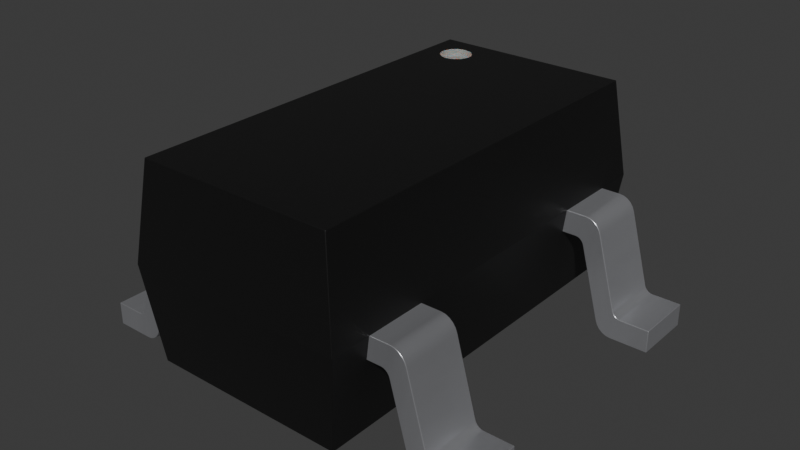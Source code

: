 # Source: SOT-23-5L.blend  (saved by Blender 4.4.30; exported with 4.5.12 LTS)
import bpy
from mathutils import Matrix  # noqa: F401  (used for matrix-valued properties, if any)

bpy.ops.wm.read_factory_settings(use_empty=True)
scene = bpy.context.scene
scene.name = 'Scene'

# ---- collections
col_sot_23_5l = bpy.data.collections.new('SOT-23-5L'); scene.collection.children.link(col_sot_23_5l)

# ---- materials (node trees are filled in below, after node groups)
mat_plastic_chip = bpy.data.materials.new('plastic_chip')
mat_plastic_chip.use_transparent_shadow = False
mat_plastic_chip.preview_render_type = 'CUBE'
mat_metal_pins = bpy.data.materials.new('metal_pins')
mat_metal_pins.use_transparent_shadow = False
mat_metal_pins.preview_render_type = 'CUBE'
mat_white_markings = bpy.data.materials.new('white_markings')
mat_white_markings.use_transparent_shadow = False
mat_white_markings.preview_render_type = 'FLAT'

# ---- material node trees
mat_plastic_chip.use_nodes = True; mat_plastic_chip.node_tree.nodes.clear()
_N = mat_plastic_chip.node_tree.nodes; _L = mat_plastic_chip.node_tree.links
n0 = _N.new('ShaderNodeBsdfPrincipled'); n0.name = 'Principled BSDF'; n0.location = (10, 300)
n0.distribution = 'GGX'
n0.subsurface_method = 'BURLEY'
n0.inputs[0].default_value = (0.009312, 0.009312, 0.009312, 1.0)
n0.inputs[1].default_value = 0.1372
n0.inputs[2].default_value = 0.3706
n0.inputs[3].default_value = 1.45
n0.inputs[27].default_value = (0.0, 0.0, 0.0, 1.0)
n0.inputs[28].default_value = 1.0
n1 = _N.new('ShaderNodeOutputMaterial'); n1.name = 'Material Output'; n1.location = (300, 300)
n2 = _N.new('ShaderNodeTexNoise'); n2.name = 'Noise Texture'; n2.location = (-893, 54)
n2.inputs[2].default_value = 200.0
n2.inputs[3].default_value = 3.6
n2.inputs[4].default_value = 0.8375
n3 = _N.new('ShaderNodeBump'); n3.name = 'Bump'; n3.location = (-604, -53)
n3.inputs[0].default_value = 0.08
n3.inputs[1].default_value = 1.0
_L.new(n0.outputs[0], n1.inputs[0])
_L.new(n2.outputs[0], n3.inputs[3])
_L.new(n3.outputs[0], n0.inputs[5])
n1.is_active_output = True
mat_metal_pins.use_nodes = True; mat_metal_pins.node_tree.nodes.clear()
_N = mat_metal_pins.node_tree.nodes; _L = mat_metal_pins.node_tree.links
n0 = _N.new('ShaderNodeMapping'); n0.name = 'Mapping'; n0.location = (-1447, -91)
n0.inputs[3].default_value = (4.8, 1.2, 1.1)
n1 = _N.new('ShaderNodeBsdfPrincipled'); n1.name = 'Principled BSDF'; n1.location = (-560, 254)
n1.distribution = 'GGX'
n1.subsurface_method = 'BURLEY'
n1.inputs[1].default_value = 0.7818
n1.inputs[2].default_value = 0.2886
n1.inputs[3].default_value = 1.45
n1.inputs[13].default_value = 0.0
n1.inputs[27].default_value = (0.0, 0.0, 0.0, 1.0)
n1.inputs[28].default_value = 1.0
n2 = _N.new('ShaderNodeOutputMaterial'); n2.name = 'Material Output.002'; n2.location = (-205, 253)
n2.width = 213
n3 = _N.new('ShaderNodeTexNoise'); n3.name = 'Noise Texture.002'; n3.location = (-1228, -73)
n3.inputs[2].default_value = 0.1
n3.inputs[3].default_value = 7.0
n3.inputs[4].default_value = 0.6
n3.inputs[8].default_value = 0.4
n4 = _N.new('ShaderNodeTexCoord'); n4.name = 'Texture Coordinate'; n4.location = (-1636, -116)
n5 = _N.new('ShaderNodeMix'); n5.name = 'Mix.001'; n5.location = (-921, 45)
n5.data_type = 'RGBA'
n5.inputs[6].default_value = (0.9398, 0.9547, 1.0, 1.0)
n5.inputs[7].default_value = (0.13, 0.1259, 0.1359, 1.0)
n6 = _N.new('ShaderNodeBump'); n6.name = 'Bump.001'; n6.location = (-1001, -227)
n6.inputs[0].default_value = 0.05
n6.inputs[1].default_value = 0.01
_L.new(n1.outputs[0], n2.inputs[0])
_L.new(n3.outputs[0], n6.inputs[3])
_L.new(n0.outputs[0], n3.inputs[0])
_L.new(n3.outputs[0], n5.inputs[0])
_L.new(n4.outputs[3], n0.inputs[0])
_L.new(n5.outputs[2], n1.inputs[0])
_L.new(n6.outputs[0], n1.inputs[5])
n2.is_active_output = True
mat_white_markings.use_nodes = True; mat_white_markings.node_tree.nodes.clear()
_N = mat_white_markings.node_tree.nodes; _L = mat_white_markings.node_tree.links
n0 = _N.new('ShaderNodeOutputMaterial'); n0.name = 'Material Output'; n0.location = (300, 300)
n1 = _N.new('ShaderNodeBsdfPrincipled'); n1.name = 'Principled BSDF'; n1.location = (-34, 272)
n1.distribution = 'GGX'
n1.subsurface_method = 'BURLEY'
n1.inputs[1].default_value = 0.02
n1.inputs[2].default_value = 0.4636
n1.inputs[3].default_value = 1.4
n1.inputs[8].default_value = 1.0
n1.inputs[10].default_value = 0.3682
n1.inputs[13].default_value = 0.6591
n1.inputs[18].default_value = 0.2318
n1.inputs[20].default_value = 0.6709
n1.inputs[24].default_value = 0.1191
n1.inputs[27].default_value = (0.0, 0.0, 0.0, 1.0)
n1.inputs[28].default_value = 1.0
n2 = _N.new('ShaderNodeMapping'); n2.name = 'Mapping'; n2.location = (-1010, 265)
n2.inputs[3].default_value = (3.0, 1.0, 1.0)
n3 = _N.new('ShaderNodeTexCoord'); n3.name = 'Texture Coordinate'; n3.location = (-1250, 180)
n4 = _N.new('ShaderNodeBump'); n4.name = 'Bump'; n4.location = (-376, -99)
n4.inputs[0].default_value = 0.05
n4.inputs[1].default_value = 1.0
n5 = _N.new('ShaderNodeTexNoise'); n5.name = 'Noise Texture'; n5.location = (-662, 176)
n5.inputs[2].default_value = 88.0
n5.inputs[3].default_value = 10.8
n5.inputs[4].default_value = 0.9167
n5.inputs[8].default_value = 1.6
n6 = _N.new('ShaderNodeValToRGB'); n6.name = 'ColorRamp'; n6.location = (-354, 186)
while len(n6.color_ramp.elements) > 1: n6.color_ramp.elements.remove(n6.color_ramp.elements[-1])
n6.color_ramp.elements[0].position = 0.0; n6.color_ramp.elements[0].color = (0.2596, 0.2596, 0.2596, 1.0)
_e = n6.color_ramp.elements.new(1.0); _e.color = (0.6303, 0.6303, 0.6303, 1.0)
n7 = _N.new('ShaderNodeMix'); n7.name = 'Mix'; n7.location = (-204, 152)
n7.data_type = 'RGBA'
n7.inputs[0].default_value = 0.3682
n7.inputs[7].default_value = (0.2525, 0.2525, 0.2525, 1.0)
_L.new(n5.outputs[0], n6.inputs[0])
_L.new(n1.outputs[0], n0.inputs[0])
_L.new(n3.outputs[2], n2.inputs[0])
_L.new(n2.outputs[0], n5.inputs[0])
_L.new(n5.outputs[0], n4.inputs[3])
_L.new(n4.outputs[0], n1.inputs[5])
_L.new(n6.outputs[0], n7.inputs[6])
_L.new(n7.outputs[2], n1.inputs[0])
n0.is_active_output = True

# ---- world
world_world = bpy.data.worlds.new('World'); scene.world = world_world
world_world.use_nodes = True; world_world.node_tree.nodes.clear()
_N = world_world.node_tree.nodes; _L = world_world.node_tree.links
n0 = _N.new('ShaderNodeOutputWorld'); n0.name = 'World Output'; n0.location = (300, 300)
n1 = _N.new('ShaderNodeBackground'); n1.name = 'Background'; n1.location = (10, 300)
n1.inputs[0].default_value = (0.05088, 0.05088, 0.05088, 1.0)
_L.new(n1.outputs[0], n0.inputs[0])
n0.is_active_output = True
world_world.color = (0.05088, 0.05088, 0.05088)
world_world.use_sun_shadow = False
world_world.sun_shadow_jitter_overblur = 0.0

# ---- meshes
me_shape_9_indexedfaceset_003 = bpy.data.meshes.new('SHAPE_9_IndexedFaceSet.003')
me_shape_9_indexedfaceset_003.from_pydata([(0.6744, 1.354, 1.453), (-0.6699, -1.365, 1.453), (-0.397, 1.22, 1.453), (-0.6699, 1.354, 1.453), (-0.3306, 1.121, 1.453), (0.6744, -1.365, 1.453), (-0.397, 1.22, 1.406), (-0.3306, 1.121, 1.406), (-0.3327, 1.142, 1.453), (-0.7533, 0.7198, 0.7925), (-0.4172, 1.227, 1.453), (-0.3327, 1.142, 1.406), (-0.7533, 1.425, 0.7925), (0.7579, -1.154, 0.7925), (0.737, -0.7302, 0.634), (0.737, 1.144, 0.634), (0.7579, 1.425, 0.7925), (-0.3388, 1.162, 1.453), (-0.3388, 1.162, 1.406), (0.7579, -1.435, 0.7925), (-0.4172, 1.227, 1.406), (-0.7533, -1.435, 0.7925), (-0.6699, -1.365, 0.1321), (-0.4382, 1.229, 1.453), (-0.3487, 1.181, 1.453), (-0.3487, 1.181, 1.406), (-0.4382, 1.229, 1.406), (0.7579, -0.7302, 0.7925), (0.737, -1.154, 0.634), (-0.3621, 1.197, 1.453), (-0.7324, -0.7302, 0.634), (-0.7324, -1.154, 0.634), (-0.7533, -0.2172, 0.7925), (-0.7533, 1.144, 0.7925), (-0.3621, 1.197, 1.406), (0.6744, 1.354, 0.1321), (0.6744, -1.365, 0.1321), (-0.6699, 1.354, 0.1321), (-0.3784, 1.211, 1.453), (-0.3784, 1.211, 1.406), (-0.7324, 1.144, 0.634), (-0.3327, 1.1, 1.406), (-0.3327, 1.1, 1.453), (-0.3388, 1.08, 1.406), (-0.3388, 1.08, 1.453), (-0.3487, 1.061, 1.406), (-0.3487, 1.061, 1.453), (-0.3621, 1.045, 1.406), (-0.3621, 1.045, 1.453), (-0.3784, 1.032, 1.406), (-0.3784, 1.032, 1.453), (-0.397, 1.022, 1.406), (-0.397, 1.022, 1.453), (-0.4172, 1.015, 1.406), (-0.4172, 1.015, 1.453), (-0.4382, 1.013, 1.406), (-0.4382, 1.013, 1.453), (-0.4592, 1.015, 1.406), (-0.4592, 1.015, 1.453), (-0.4794, 1.022, 1.406), (-0.4794, 1.022, 1.453), (-0.498, 1.032, 1.406), (-0.498, 1.032, 1.453), (-0.5143, 1.045, 1.406), (-0.5143, 1.045, 1.453), (-0.5277, 1.061, 1.406), (-0.5277, 1.061, 1.453), (-0.5376, 1.08, 1.406), (-0.5376, 1.08, 1.453), (-0.5438, 1.1, 1.406), (-0.5438, 1.1, 1.453), (-0.5458, 1.121, 1.406), (-0.5458, 1.121, 1.453), (-0.5438, 1.142, 1.406), (-0.5438, 1.142, 1.453), (-0.5376, 1.162, 1.406), (-0.5376, 1.162, 1.453), (-0.5277, 1.181, 1.406), (-0.5277, 1.181, 1.453), (-0.5143, 1.197, 1.406), (-0.5143, 1.197, 1.453), (-0.498, 1.211, 1.406), (-0.498, 1.211, 1.453), (-0.4794, 1.22, 1.406), (-0.4794, 1.22, 1.453), (-0.4592, 1.227, 1.406), (-0.4592, 1.227, 1.453), (0.5835, -0.7302, 0.7925), (-0.579, -1.154, 0.7925), (-0.579, -0.7302, 0.7925), (-0.579, 1.144, 0.7925), (0.5835, 0.7198, 0.7925), (0.5835, 1.144, 0.7925), (0.5835, 0.7198, 0.634), (0.5835, -0.7302, 0.634), (0.5835, -1.154, 0.634), (-0.579, -1.154, 0.634), (-0.579, 0.2069, 0.7925), (-0.579, -0.2172, 0.7925), (-0.579, -0.2172, 0.634), (-0.579, 0.7198, 0.7925), (-0.579, 0.7198, 0.634), (-0.9977, 0.7198, 0.6998), (-1.018, 1.144, 0.09268), (-0.8669, 1.144, 0.6158), (-0.579, 1.144, 0.634), (-0.8867, 1.144, 0.7925), (-0.9668, 1.144, 0.7561), (-0.9854, 1.144, 0.7302), (-0.9977, 1.144, 0.6998), (-1.161, 1.144, 0.1668), (-1.189, 1.144, 0.1585), (-1.393, 1.144, 0.1585), (-1.1, 1.144, 0.004222), (-1.149, 0.7198, 0.1767), (-1.161, 0.7198, 0.1668), (-1.189, 0.7198, 0.1585), (-1.134, 1.144, 0.2048), (-1.14, 1.144, 0.1897), (-1.149, 1.144, 0.1767), (-1.175, 1.144, 0.1606), (-1.049, 0.7198, 0.03641), (-1.031, 0.7198, 0.06231), (-0.8762, 0.7198, 0.6028), (-0.8551, 0.7198, 0.6257), (-0.8414, 0.7198, 0.6319), (-0.8867, 0.7198, 0.7925), (-0.9159, 0.7198, 0.7882), (-0.9432, 0.7198, 0.7758), (-0.9854, 0.7198, 0.7302), (-1.134, 0.7198, 0.2048), (-1.14, 0.7198, 0.1897), (-1.175, 0.7198, 0.1606), (-0.9159, 1.144, 0.7882), (-0.9432, 1.144, 0.7758), (-0.9668, 0.7198, 0.7561), (-0.8823, 0.7198, 0.5876), (-1.129, 1.144, -1.6e-06), (-1.073, 1.144, 0.01662), (-1.049, 1.144, 0.03641), (-1.031, 1.144, 0.06231), (-1.018, 0.7198, 0.09268), (-1.129, 0.7198, -1.6e-06), (-1.1, 0.7198, 0.004222), (-1.073, 0.7198, 0.01662), (-1.393, 1.144, -1.6e-06), (-1.393, 0.7198, -1.6e-06), (-1.393, 0.7198, 0.1585), (-0.8269, 0.7198, 0.634), (-0.8269, 1.144, 0.634), (-0.8669, 0.7198, 0.6158), (-0.8823, 1.144, 0.5876), (-0.8762, 1.144, 0.6028), (-0.8551, 1.144, 0.6257), (-0.8414, 1.144, 0.6319), (-0.9977, -0.2172, 0.6998), (-1.134, -0.2172, 0.2048), (-1.018, 0.2069, 0.09268), (-0.8762, 0.2069, 0.6028), (-0.8669, 0.2069, 0.6158), (-0.8551, 0.2069, 0.6257), (-0.8415, 0.2069, 0.6319), (-0.8269, 0.2069, 0.634), (-0.579, 0.2069, 0.634), (-0.9668, 0.2069, 0.7561), (-0.9854, 0.2069, 0.7302), (-1.14, 0.2069, 0.1897), (-1.149, 0.2069, 0.1767), (-1.161, 0.2069, 0.1668), (-1.175, 0.2069, 0.1606), (-1.189, 0.2069, 0.1585), (-1.073, 0.2069, 0.01662), (-1.031, 0.2069, 0.06231), (-1.14, -0.2172, 0.1897), (-1.161, -0.2172, 0.1668), (-1.134, 0.2069, 0.2048), (-1.189, -0.2172, 0.1585), (-1.393, -0.2172, 0.1585), (-1.129, -0.2172, -1.6e-06), (-1.1, -0.2172, 0.004222), (-1.073, -0.2172, 0.01662), (-0.8762, -0.2172, 0.6028), (-0.8669, -0.2172, 0.6158), (-0.8551, -0.2172, 0.6257), (-0.8867, -0.2172, 0.7925), (-0.9432, -0.2172, 0.7758), (-1.149, -0.2172, 0.1767), (-1.175, -0.2172, 0.1606), (-0.9159, 0.2069, 0.7882), (-0.9432, 0.2069, 0.7758), (-0.9977, 0.2069, 0.6998), (-0.9159, -0.2172, 0.7882), (-0.9668, -0.2172, 0.7561), (-0.9854, -0.2172, 0.7302), (-1.018, -0.2172, 0.09268), (-1.1, 0.2069, 0.004222), (-1.049, 0.2069, 0.03641), (-1.049, -0.2172, 0.03641), (-1.031, -0.2172, 0.06231), (-1.393, 0.2069, -1.6e-06), (-1.129, 0.2069, -1.6e-06), (-1.393, -0.2172, -1.6e-06), (-1.393, 0.2069, 0.1585), (-0.8867, 0.2069, 0.7925), (-0.8824, -0.2172, 0.5876), (-0.8415, -0.2172, 0.6319), (-0.8269, -0.2172, 0.634), (-0.8824, 0.2069, 0.5876), (-1.134, -0.7302, 0.2048), (-0.9977, -1.154, 0.6998), (-0.8762, -0.7302, 0.6028), (-0.8669, -0.7302, 0.6158), (-0.8551, -0.7302, 0.6257), (-0.8269, -0.7302, 0.634), (-0.579, -0.7302, 0.634), (-0.8867, -0.7302, 0.7925), (-0.9977, -0.7302, 0.6998), (-1.14, -0.7302, 0.1897), (-1.393, -0.7302, 0.1585), (-1.129, -0.7302, -1.6e-06), (-1.073, -0.7302, 0.01662), (-1.049, -0.7302, 0.03641), (-1.14, -1.154, 0.1897), (-1.161, -1.154, 0.1668), (-1.175, -1.154, 0.1606), (-1.189, -1.154, 0.1585), (-1.189, -0.7302, 0.1585), (-1.149, -0.7302, 0.1767), (-1.161, -0.7302, 0.1668), (-1.175, -0.7302, 0.1606), (-1.129, -1.154, -1.6e-06), (-1.073, -1.154, 0.01662), (-1.049, -1.154, 0.03641), (-1.018, -1.154, 0.09268), (-0.8762, -1.154, 0.6028), (-0.8551, -1.154, 0.6257), (-0.8415, -1.154, 0.6319), (-0.9432, -1.154, 0.7758), (-1.134, -1.154, 0.2048), (-1.149, -1.154, 0.1767), (-0.9159, -0.7302, 0.7882), (-0.9432, -0.7302, 0.7758), (-0.9668, -0.7302, 0.7561), (-0.9854, -0.7302, 0.7302), (-0.8867, -1.154, 0.7925), (-0.9159, -1.154, 0.7882), (-0.9668, -1.154, 0.7561), (-0.9854, -1.154, 0.7302), (-1.018, -0.7302, 0.09268), (-0.8824, -1.154, 0.5876), (-1.1, -0.7302, 0.004222), (-1.031, -0.7302, 0.06231), (-1.1, -1.154, 0.004222), (-1.031, -1.154, 0.06231), (-1.393, -0.7302, -1.6e-06), (-1.393, -1.154, -1.6e-06), (-1.393, -1.154, 0.1585), (-0.8669, -1.154, 0.6158), (-0.8269, -1.154, 0.634), (-0.8824, -0.7302, 0.5876), (-0.8415, -0.7302, 0.6319), (1.138, -1.154, 0.2048), (0.8869, -1.154, 0.5876), (0.8808, -1.154, 0.6028), (0.8314, -1.154, 0.634), (0.5836, -1.154, 0.7925), (0.9477, -1.154, 0.7758), (0.9714, -1.154, 0.7561), (1.144, -1.154, 0.1897), (1.166, -1.154, 0.1668), (1.179, -1.154, 0.1606), (1.194, -1.154, 0.1585), (1.035, -1.154, 0.06231), (1.166, -0.7302, 0.1668), (1.179, -0.7302, 0.1606), (1.194, -0.7302, 0.1585), (1.154, -1.154, 0.1767), (1.134, -0.7302, -1.6e-06), (0.8808, -0.7302, 0.6028), (0.8715, -0.7302, 0.6158), (0.8913, -0.7302, 0.7925), (0.9204, -0.7302, 0.7882), (0.9714, -0.7302, 0.7561), (0.99, -0.7302, 0.7302), (1.002, -0.7302, 0.6998), (1.138, -0.7302, 0.2048), (1.144, -0.7302, 0.1897), (1.154, -0.7302, 0.1767), (0.9204, -1.154, 0.7882), (0.99, -1.154, 0.7302), (1.002, -1.154, 0.6998), (0.9477, -0.7302, 0.7758), (1.023, -1.154, 0.09268), (1.105, -1.154, 0.004222), (1.078, -1.154, 0.01662), (1.054, -1.154, 0.03641), (1.023, -0.7302, 0.09268), (1.105, -0.7302, 0.004222), (1.078, -0.7302, 0.01662), (1.054, -0.7302, 0.03641), (1.035, -0.7302, 0.06231), (1.397, -1.154, -1.6e-06), (1.134, -1.154, -1.6e-06), (1.397, -0.7302, -2e-06), (1.397, -1.154, 0.1585), (1.397, -0.7302, 0.1585), (0.8913, -1.154, 0.7925), (0.8314, -0.7302, 0.634), (0.8869, -0.7302, 0.5876), (0.8597, -0.7302, 0.6257), (0.846, -0.7302, 0.6319), (0.8715, -1.154, 0.6158), (0.8597, -1.154, 0.6257), (0.846, -1.154, 0.6319), (1.002, 0.7198, 0.6998), (1.023, 0.7198, 0.09268), (0.8869, 0.7198, 0.5876), (0.8808, 0.7198, 0.6028), (0.846, 0.7198, 0.6319), (0.8314, 0.7198, 0.634), (0.8913, 0.7198, 0.7925), (1.138, 0.7198, 0.2048), (1.166, 0.7198, 0.1668), (1.194, 0.7198, 0.1585), (1.105, 0.7198, 0.004222), (1.035, 0.7198, 0.06231), (1.138, 1.144, 0.2048), (1.144, 1.144, 0.1897), (1.166, 1.144, 0.1668), (1.179, 1.144, 0.1606), (1.194, 1.144, 0.1585), (1.144, 0.7198, 0.1897), (1.154, 0.7198, 0.1767), (1.179, 0.7198, 0.1606), (1.397, 1.144, -2e-06), (1.134, 1.144, -1.6e-06), (1.054, 1.144, 0.03641), (1.035, 1.144, 0.06231), (0.8808, 1.144, 0.6028), (0.8597, 1.144, 0.6257), (0.8314, 1.144, 0.634), (0.8913, 1.144, 0.7925), (0.9204, 1.144, 0.7882), (0.9714, 1.144, 0.7561), (0.99, 1.144, 0.7302), (1.002, 1.144, 0.6998), (1.154, 1.144, 0.1767), (0.9204, 0.7198, 0.7882), (0.9477, 0.7198, 0.7758), (0.9714, 0.7198, 0.7561), (0.99, 0.7198, 0.7302), (0.9477, 1.144, 0.7758), (1.134, 0.7198, -1.6e-06), (1.078, 0.7198, 0.01662), (1.054, 0.7198, 0.03641), (1.023, 1.144, 0.09268), (1.105, 1.144, 0.004222), (1.078, 1.144, 0.01662), (1.397, 0.7198, -1.6e-06), (1.397, 1.144, 0.1585), (1.397, 0.7198, 0.1585), (0.5836, 1.144, 0.634), (0.8869, 1.144, 0.5876), (0.8715, 1.144, 0.6158), (0.846, 1.144, 0.6319), (0.8715, 0.7198, 0.6158), (0.8597, 0.7198, 0.6257), (0.7579, 1.144, 0.7925), (0.7579, 0.7198, 0.7925), (0.5835, -0.7302, 0.7925), (-0.7533, -0.7302, 0.7925), (-0.579, -1.154, 0.7925), (-0.579, -0.7302, 0.7925), (-0.579, 1.144, 0.7925), (0.5835, 0.7198, 0.7925), (0.5835, 1.144, 0.7925), (0.737, 0.7198, 0.634), (0.5835, 0.7198, 0.634), (0.5835, -0.7302, 0.634), (0.5835, -1.154, 0.634), (-0.579, -1.154, 0.634), (-0.7533, -1.154, 0.7925), (-0.579, 0.2069, 0.7925), (-0.579, -0.2172, 0.7925), (-0.579, -0.2172, 0.634), (-0.7324, -0.2172, 0.634), (-0.579, 0.7198, 0.7925), (-0.579, 0.7198, 0.634), (-0.7324, 0.2069, 0.634), (-0.7324, 0.7198, 0.634), (-0.7533, 0.2069, 0.7925), (-0.579, 1.144, 0.634), (-0.579, 0.2069, 0.634), (-0.579, -0.7302, 0.634), (0.5836, -1.154, 0.7925), (0.5836, 1.144, 0.634)], [], [(15, 376, 368, 27, 14, 28, 13, 19, 36, 35, 16, 367), (35, 36, 22, 37), (33, 9, 390, 32, 370, 381, 21, 1, 3, 12), (36, 19, 21, 22), (37, 22, 21, 381, 31, 30, 370, 32, 385, 388, 390, 9, 389, 40, 33, 12), (16, 35, 37, 12), (21, 19, 5, 1), (0, 5, 19, 13, 27, 368, 367, 16), (3, 0, 16, 12), (26, 20, 10, 23), (20, 6, 2, 10), (6, 39, 38, 2), (39, 34, 29, 38), (34, 25, 24, 29), (25, 18, 17, 24), (18, 11, 8, 17), (11, 7, 4, 8), (7, 41, 42, 4), (41, 43, 44, 42), (43, 45, 46, 44), (45, 47, 48, 46), (47, 49, 50, 48), (49, 51, 52, 50), (51, 53, 54, 52), (53, 55, 56, 54), (55, 57, 58, 56), (57, 59, 60, 58), (59, 61, 62, 60), (61, 63, 64, 62), (63, 65, 66, 64), (65, 67, 68, 66), (67, 69, 70, 68), (69, 71, 72, 70), (71, 73, 74, 72), (73, 75, 76, 74), (75, 77, 78, 76), (77, 79, 80, 78), (79, 81, 82, 80), (81, 83, 84, 82), (83, 85, 86, 84), (85, 26, 23, 86), (26, 85, 83, 81, 79, 77, 75, 73, 71, 69, 67, 65, 63, 61, 59, 57, 55, 53, 51, 49, 47, 45, 43, 41, 7, 11, 18, 25, 34, 39, 6, 20), (265, 306, 280, 87), (135, 128, 134, 107), (309, 312, 313, 310), (286, 268, 276, 287), (340, 319, 93, 361), (132, 120, 111, 116), (301, 303, 305, 304), (246, 247, 209, 238, 222, 239, 223, 224, 225, 256, 255, 230, 252, 231, 232, 253, 233, 249, 234, 257, 235, 236, 258, 96, 88, 244, 245, 237), (131, 118, 119, 114), (129, 135, 107, 108), (186, 167, 168, 174), (223, 228, 229, 224), (130, 117, 118, 131), (114, 115, 132, 116, 147, 146, 142, 143, 144, 121, 122, 141, 136, 123, 150, 124, 125, 148, 101, 100, 126, 127, 128, 135, 129, 102, 130, 131), (128, 127, 133, 134), (102, 129, 108, 109), (143, 142, 137, 113), (127, 126, 106, 133), (136, 141, 103, 151), (122, 121, 139, 140), (141, 122, 140, 103), (180, 179, 195, 171), (197, 180, 171, 196), (137, 142, 146, 145), (150, 104, 153, 124), (145, 146, 147, 112), (147, 116, 111, 112), (105, 90, 100, 101), (148, 149, 105, 101), (136, 151, 152, 123), (261, 285, 284, 290), (175, 156, 155, 190), (327, 331, 332, 346), (192, 185, 189, 164), (183, 160, 161, 205), (298, 297, 293, 294), (187, 169, 170, 176), (329, 330, 359, 334, 335, 356, 357, 336, 337, 355, 362, 338, 363, 339, 364, 340, 361, 92, 341, 342, 351, 343, 344, 345, 326, 327, 346, 328), (193, 192, 164, 165), (297, 277, 302, 293), (239, 227, 228, 223), (124, 153, 154, 125), (156, 175, 166, 173), (181, 182, 183, 205, 206, 99, 98, 184, 191, 185, 192, 193, 155, 156, 173, 186, 174, 187, 176, 177, 201, 178, 179, 180, 197, 198, 194, 204), (299, 300, 296, 308, 278, 279, 309, 310, 307, 94, 87, 280, 281, 291, 282, 283, 284, 285, 286, 287, 273, 274, 275, 305, 303, 277, 297, 298), (158, 207, 157, 172, 196, 171, 195, 200, 199, 202, 170, 169, 168, 167, 166, 175, 190, 165, 164, 189, 188, 203, 97, 163, 162, 161, 160, 159), (185, 191, 188, 189), (155, 193, 165, 190), (198, 197, 196, 172), (191, 184, 203, 188), (179, 178, 200, 195), (208, 238, 209, 216), (194, 198, 172, 157), (231, 252, 250, 220), (232, 231, 220, 221), (200, 178, 201, 199), (199, 201, 177, 202), (224, 229, 226, 225), (177, 176, 170, 202), (204, 207, 158, 181), (117, 130, 102, 109), (173, 166, 167, 186), (181, 158, 159, 182), (182, 159, 160, 183), (238, 208, 217, 222), (235, 212, 260, 236), (236, 260, 213, 258), (89, 215, 244, 88), (106, 90, 105, 149, 154, 153, 104, 152, 151, 103, 140, 139, 138, 113, 137, 145, 112, 111, 120, 110, 119, 118, 117, 109, 108, 107, 134, 133), (245, 244, 215, 240), (234, 210, 211, 257), (96, 214, 89, 88), (174, 168, 169, 187), (246, 237, 241, 242), (237, 245, 240, 241), (209, 247, 243, 216), (247, 246, 242, 243), (291, 281, 288, 266), (253, 232, 221, 251), (204, 194, 157, 207), (233, 253, 251, 248), (258, 213, 214, 96), (300, 299, 295, 272), (252, 230, 219, 250), (219, 230, 255, 254), (254, 255, 256, 218), (256, 225, 226, 218), (249, 259, 210, 234), (287, 276, 269, 273), (257, 211, 212, 235), (337, 336, 354, 325), (273, 269, 270, 274), (274, 270, 271, 275), (310, 313, 264, 307), (321, 326, 345, 314), (296, 300, 272, 292), (87, 94, 95, 265), (307, 264, 95, 94), (282, 291, 266, 267), (205, 161, 162, 206), (243, 242, 241, 240, 215, 89, 214, 213, 260, 212, 211, 210, 259, 248, 251, 221, 220, 250, 219, 254, 218, 226, 229, 228, 227, 217, 208, 216), (284, 283, 289, 290), (328, 322, 333, 329), (283, 282, 267, 289), (281, 280, 306, 288), (308, 262, 263, 278), (362, 355, 315, 316), (356, 335, 352, 324), (357, 356, 324, 353), (92, 361, 93, 91), (355, 337, 325, 315), (352, 335, 334, 358), (358, 334, 359, 360), (123, 152, 104, 150), (206, 162, 163, 99), (97, 203, 184, 98), (346, 332, 322, 328), (279, 311, 312, 309), (363, 365, 366, 339), (339, 366, 318, 364), (329, 333, 323, 330), (326, 321, 331, 327), (285, 261, 268, 286), (338, 317, 365, 363), (343, 351, 348, 349), (351, 342, 347, 348), (364, 318, 319, 340), (365, 317, 316, 315, 325, 354, 353, 324, 352, 358, 360, 323, 333, 322, 332, 331, 321, 314, 350, 349, 348, 347, 320, 91, 93, 319, 318, 366), (264, 313, 312, 311, 263, 262, 292, 272, 295, 294, 293, 302, 301, 304, 271, 270, 269, 276, 268, 261, 290, 289, 267, 266, 288, 306, 265, 95), (345, 344, 350, 314), (98, 99, 163, 97), (344, 343, 349, 350), (342, 341, 320, 347), (91, 320, 341, 92), (90, 106, 126, 100), (302, 277, 303, 301), (336, 357, 353, 354), (299, 298, 294, 295), (121, 144, 138, 139), (222, 217, 227, 239), (359, 330, 323, 360), (308, 296, 292, 262), (305, 275, 271, 304), (362, 316, 317, 338), (144, 143, 113, 138), (249, 233, 248, 259), (278, 263, 311, 279), (114, 119, 110, 115), (115, 110, 120, 132), (125, 154, 149, 148), (370, 372, 371, 381), (383, 32, 390, 382), (9, 33, 373, 386), (379, 28, 14, 378), (392, 384, 383, 382), (393, 372, 370, 30), (27, 369, 378, 14), (30, 31, 380, 393), (380, 31, 381, 371), (373, 391, 387, 386), (392, 382, 390, 388), (393, 380, 371, 372), (384, 385, 32, 383), (387, 389, 9, 386), (13, 28, 379, 394), (391, 373, 33, 40), (389, 387, 391, 40), (367, 375, 395, 15), (388, 385, 384, 392), (368, 376, 377, 374), (377, 395, 375, 374), (369, 27, 13, 394), (379, 378, 369, 394), (395, 377, 376, 15), (375, 367, 368, 374), (24, 17, 8, 0, 3, 1, 64, 66, 68, 70, 72, 74, 76, 78, 80, 82, 84, 86, 23, 10, 2, 38, 29), (0, 8, 4, 42, 44, 46, 48, 50, 52, 54, 56, 58, 60, 62, 64, 1, 5)])
me_shape_9_indexedfaceset_003.polygons.foreach_set('use_smooth', [True] * 219)
me_shape_9_indexedfaceset_003.polygons.foreach_set('material_index', [0, 0, 0, 0, 0, 0, 0, 0, 0, 2, 2, 2, 2, 2, 2, 2, 2, 2, 2, 2, 2, 2, 2, 2, 2, 2, 2, 2, 2, 2, 2, 2, 2, 2, 2, 2, 2, 2, 2, 2, 2, 2, 1, 1, 1, 1, 1, 1, 1, 1, 1, 1, 1, 1, 1, 1, 1, 1, 1, 1, 1, 1, 1, 1, 1, 1, 1, 1, 1, 1, 1, 1, 1, 1, 1, 1, 1, 1, 1, 1, 1, 1, 1, 1, 1, 1, 1, 1, 1, 1, 1, 1, 1, 1, 1, 1, 1, 1, 1, 1, 1, 1, 1, 1, 1, 1, 1, 1, 1, 1, 1, 1, 1, 1, 1, 1, 1, 1, 1, 1, 1, 1, 1, 1, 1, 1, 1, 1, 1, 1, 1, 1, 1, 1, 1, 1, 1, 1, 1, 1, 1, 1, 1, 1, 1, 1, 1, 1, 1, 1, 1, 1, 1, 1, 1, 1, 1, 1, 1, 1, 1, 1, 1, 1, 1, 1, 1, 1, 1, 1, 1, 1, 1, 1, 1, 1, 1, 1, 1, 1, 1, 1, 1, 1, 1, 1, 1, 1, 1, 1, 1, 1, 0, 0, 0, 0, 0, 0, 0, 0, 0, 0, 0, 0, 0, 0, 0, 0, 0, 0, 0, 0, 0, 0, 0, 0, 0, 0, 0])
_k = set([(0, 3), (0, 5), (0, 16), (1, 3), (1, 5), (1, 21), (2, 10), (2, 38), (3, 12), (4, 8), (4, 42), (5, 19), (6, 20), (6, 39), (7, 11), (7, 41), (8, 17), (9, 33), (9, 386), (9, 389), (9, 390), (10, 23), (11, 18), (12, 16), (12, 33), (12, 37), (13, 19), (13, 27), (13, 28), (13, 394), (14, 27), (14, 28), (14, 378), (15, 367), (15, 376), (15, 395), (16, 35), (16, 367), (17, 24), (18, 25), (19, 21), (19, 36), (20, 26), (21, 22), (21, 381), (22, 36), (22, 37), (23, 86), (24, 29), (25, 34), (26, 85), (27, 368), (27, 369), (28, 379), (29, 38), (30, 31), (30, 370), (30, 393), (31, 380), (31, 381), (32, 370), (32, 383), (32, 385), (32, 390), (33, 40), (33, 373), (34, 39), (35, 36), (35, 37), (40, 389), (40, 391), (41, 43), (42, 44), (43, 45), (44, 46), (45, 47), (46, 48), (47, 49), (48, 50), (49, 51), (50, 52), (51, 53), (52, 54), (53, 55), (54, 56), (55, 57), (56, 58), (57, 59), (58, 60), (59, 61), (60, 62), (61, 63), (62, 64), (63, 65), (64, 66), (65, 67), (66, 68), (67, 69), (68, 70), (69, 71), (70, 72), (71, 73), (72, 74), (73, 75), (74, 76), (75, 77), (76, 78), (77, 79), (78, 80), (79, 81), (80, 82), (81, 83), (82, 84), (83, 85), (84, 86), (87, 94), (87, 265), (87, 280), (88, 89), (88, 96), (88, 244), (89, 214), (89, 215), (90, 100), (90, 105), (90, 106), (91, 92), (91, 93), (91, 320), (92, 341), (92, 361), (93, 319), (93, 361), (94, 95), (94, 307), (95, 264), (95, 265), (96, 214), (96, 258), (97, 98), (97, 163), (97, 203), (98, 99), (98, 184), (99, 163), (99, 206), (100, 101), (100, 126), (101, 105), (101, 148), (102, 129), (102, 130), (103, 140), (103, 151), (104, 152), (104, 153), (105, 149), (106, 133), (107, 108), (107, 134), (108, 109), (109, 117), (110, 119), (110, 120), (111, 112), (111, 120), (112, 145), (112, 147), (113, 137), (113, 138), (114, 115), (114, 131), (115, 132), (116, 132), (116, 147), (117, 118), (118, 119), (121, 122), (121, 144), (122, 141), (123, 136), (123, 150), (124, 125), (124, 150), (125, 148), (126, 127), (127, 128), (128, 135), (129, 135), (130, 131), (133, 134), (136, 141), (137, 145), (138, 139), (139, 140), (142, 143), (142, 146), (143, 144), (145, 146), (146, 147), (149, 154), (151, 152), (153, 154), (155, 156), (155, 193), (156, 173), (157, 172), (157, 207), (158, 159), (158, 207), (159, 160), (160, 161), (161, 162), (162, 163), (164, 165), (164, 189), (165, 190), (166, 167), (166, 175), (167, 168), (168, 169), (169, 170), (170, 202), (171, 195), (171, 196), (172, 196), (173, 186), (174, 186), (174, 187), (175, 190), (176, 177), (176, 187), (177, 201), (177, 202), (178, 179), (178, 201), (179, 180), (180, 197), (181, 182), (181, 204), (182, 183), (183, 205), (184, 191), (185, 191), (185, 192), (188, 189), (188, 203), (192, 193), (194, 198), (194, 204), (195, 200), (197, 198), (199, 200), (199, 201), (199, 202), (205, 206), (208, 216), (208, 217), (209, 238), (209, 247), (210, 211), (210, 259), (211, 212), (212, 260), (213, 214), (213, 260), (215, 240), (216, 243), (217, 227), (218, 226), (218, 254), (218, 256), (219, 250), (219, 254), (220, 221), (220, 250), (221, 251), (222, 238), (222, 239), (223, 224), (223, 239), (224, 225), (225, 256), (226, 229), (227, 228), (228, 229), (230, 252), (230, 255), (231, 232), (231, 252), (232, 253), (233, 249), (233, 253), (234, 249), (234, 257), (235, 236), (235, 257), (236, 258), (237, 245), (237, 246), (240, 241), (241, 242), (242, 243), (244, 245), (246, 247), (248, 251), (248, 259), (254, 255), (255, 256), (261, 268), (261, 290), (262, 263), (262, 292), (263, 311), (264, 313), (265, 306), (266, 267), (266, 288), (267, 289), (268, 276), (269, 270), (269, 276), (270, 271), (271, 304), (272, 292), (272, 295), (273, 274), (273, 287), (274, 275), (275, 305), (277, 297), (277, 303), (278, 279), (278, 308), (279, 309), (280, 281), (281, 291), (282, 283), (282, 291), (283, 284), (284, 285), (285, 286), (286, 287), (288, 306), (289, 290), (293, 294), (293, 302), (294, 295), (296, 300), (296, 308), (297, 298), (298, 299), (299, 300), (301, 302), (301, 303), (301, 304), (303, 305), (304, 305), (307, 310), (309, 310), (311, 312), (312, 313), (314, 321), (314, 350), (315, 316), (315, 325), (316, 317), (317, 365), (318, 319), (318, 366), (320, 347), (321, 331), (322, 332), (322, 333), (323, 333), (323, 360), (324, 352), (324, 353), (325, 354), (326, 327), (326, 345), (327, 346), (328, 329), (328, 346), (329, 330), (330, 359), (331, 332), (334, 335), (334, 358), (334, 359), (335, 356), (336, 337), (336, 357), (337, 355), (338, 362), (338, 363), (339, 363), (339, 364), (340, 361), (340, 364), (341, 342), (342, 351), (343, 344), (343, 351), (344, 345), (347, 348), (348, 349), (349, 350), (352, 358), (353, 354), (355, 362), (356, 357), (358, 360), (359, 360), (365, 366), (367, 368), (367, 375), (368, 374), (368, 376), (369, 378), (369, 394), (370, 372), (370, 381), (371, 372), (371, 380), (371, 381), (372, 393), (373, 386), (373, 391), (374, 375), (374, 377), (375, 395), (376, 377), (377, 395), (378, 379), (379, 394), (380, 393), (382, 383), (382, 390), (382, 392), (383, 384), (384, 385), (384, 392), (385, 388), (386, 387), (387, 389), (387, 391), (388, 390), (388, 392)])
me_shape_9_indexedfaceset_003.attributes.new('sharp_edge', 'BOOLEAN', 'EDGE').data.foreach_set('value', [ (min(e.vertices), max(e.vertices)) in _k for e in me_shape_9_indexedfaceset_003.edges])
_uv = me_shape_9_indexedfaceset_003.uv_layers.new(name='UVMap')
_uv.uv.foreach_set('vector', [0.2869, 0.5405, 0.2869, 0.4518, 0.3117, 0.4518, 0.3117, 0.1483, 0.2869, 0.1483, 0.2869, 0.0595, 0.3117, 0.0595, 0.3117, 0.0006571, 0.2084, 0.01548, 0.2084, 0.5846, 0.3117, 0.5994, 0.3117, 0.5405, 0.4162, 0.0006572, 0.4162, 0.5697, 0.6549, 0.5697, 0.6549, 0.0006572, 0.1039, 0.5405, 0.1039, 0.4518, 0.1039, 0.3444, 0.1039, 0.2556, 0.1039, 0.1483, 0.1039, 0.0595, 0.1039, 0.0006571, 0.2071, 0.01548, 0.2071, 0.5846, 0.1039, 0.5994, 0.4162, 0.8246, 0.5194, 0.8394, 0.5194, 0.571, 0.4162, 0.5859, 0.0006572, 0.5846, 0.0006572, 0.01548, 0.1039, 0.0006571, 0.1039, 0.0595, 0.07911, 0.0595, 0.07911, 0.1483, 0.1039, 0.1483, 0.1039, 0.2556, 0.07911, 0.2556, 0.07911, 0.3444, 0.1039, 0.3444, 0.1039, 0.4518, 0.07911, 0.4518, 0.07911, 0.5405, 0.1039, 0.5405, 0.1039, 0.5994, 0.7595, 0.4784, 0.6563, 0.4635, 0.6563, 0.2248, 0.7595, 0.21, 0.5194, 0.571, 0.5194, 0.8394, 0.6227, 0.8246, 0.6227, 0.5859, 0.4149, 0.5846, 0.4149, 0.01548, 0.3117, 0.0006571, 0.3117, 0.0595, 0.3117, 0.1483, 0.3117, 0.4518, 0.3117, 0.5405, 0.3117, 0.5994, 0.8627, 0.2248, 0.8627, 0.4635, 0.7595, 0.4784, 0.7595, 0.21, 0.8225, 0.2659, 0.8225, 0.27, 0.8637, 0.27, 0.8637, 0.2659, 0.8225, 0.27, 0.8225, 0.2738, 0.8637, 0.2738, 0.8637, 0.27, 0.8225, 0.2738, 0.8225, 0.2774, 0.8637, 0.2774, 0.8637, 0.2738, 0.8225, 0.2774, 0.8225, 0.2805, 0.8637, 0.2805, 0.8637, 0.2774, 0.8225, 0.5355, 0.8225, 0.5324, 0.8637, 0.5324, 0.8637, 0.5355, 0.8225, 0.5324, 0.8225, 0.5288, 0.8637, 0.5288, 0.8637, 0.5324, 0.8225, 0.5288, 0.8225, 0.5249, 0.8637, 0.5249, 0.8637, 0.5288, 0.8225, 0.5249, 0.8225, 0.5209, 0.8637, 0.5209, 0.8637, 0.5249, 0.8225, 0.5209, 0.8225, 0.5169, 0.8637, 0.5169, 0.8637, 0.5209, 0.8225, 0.5169, 0.8225, 0.513, 0.8637, 0.513, 0.8637, 0.5169, 0.8225, 0.513, 0.8225, 0.5094, 0.8637, 0.5094, 0.8637, 0.513, 0.8225, 0.5094, 0.8225, 0.5063, 0.8637, 0.5063, 0.8637, 0.5094, 0.8225, 0.2805, 0.8225, 0.2774, 0.8637, 0.2774, 0.8637, 0.2805, 0.8225, 0.2774, 0.8225, 0.2738, 0.8637, 0.2738, 0.8637, 0.2774, 0.8225, 0.2738, 0.8225, 0.27, 0.8637, 0.27, 0.8637, 0.2738, 0.8225, 0.27, 0.8225, 0.2659, 0.8637, 0.2659, 0.8637, 0.27, 0.8225, 0.2659, 0.8225, 0.2619, 0.8637, 0.2619, 0.8637, 0.2659, 0.8225, 0.2619, 0.8225, 0.258, 0.8637, 0.258, 0.8637, 0.2619, 0.8225, 0.258, 0.8225, 0.2545, 0.8637, 0.2545, 0.8637, 0.258, 0.8225, 0.2545, 0.8225, 0.2513, 0.8637, 0.2513, 0.8637, 0.2545, 0.8225, 0.5063, 0.8225, 0.5094, 0.8637, 0.5094, 0.8637, 0.5063, 0.8225, 0.5094, 0.8225, 0.513, 0.8637, 0.513, 0.8637, 0.5094, 0.8225, 0.513, 0.8225, 0.5169, 0.8637, 0.5169, 0.8637, 0.513, 0.8225, 0.5169, 0.8225, 0.5209, 0.8637, 0.5209, 0.8637, 0.5169, 0.8225, 0.5209, 0.8225, 0.5249, 0.8637, 0.5249, 0.8637, 0.5209, 0.8225, 0.5249, 0.8225, 0.5288, 0.8637, 0.5288, 0.8637, 0.5249, 0.8225, 0.5288, 0.8225, 0.5324, 0.8637, 0.5324, 0.8637, 0.5288, 0.8225, 0.5324, 0.8225, 0.5355, 0.8637, 0.5355, 0.8637, 0.5324, 0.8225, 0.2513, 0.8225, 0.2545, 0.8637, 0.2545, 0.8637, 0.2513, 0.8225, 0.2545, 0.8225, 0.258, 0.8637, 0.258, 0.8637, 0.2545, 0.8225, 0.258, 0.8225, 0.2619, 0.8637, 0.2619, 0.8637, 0.258, 0.8225, 0.2619, 0.8225, 0.2659, 0.8637, 0.2659, 0.8637, 0.2619, 0.8659, 0.4657, 0.8674, 0.4619, 0.8696, 0.4586, 0.8725, 0.4557, 0.8759, 0.4535, 0.8796, 0.4519, 0.8836, 0.4511, 0.8876, 0.4511, 0.8916, 0.4519, 0.8953, 0.4535, 0.8987, 0.4557, 0.9016, 0.4586, 0.9038, 0.4619, 0.9054, 0.4657, 0.9062, 0.4696, 0.9062, 0.4737, 0.9054, 0.4777, 0.9038, 0.4814, 0.9016, 0.4848, 0.8987, 0.4876, 0.8953, 0.4899, 0.8916, 0.4914, 0.8876, 0.4922, 0.8836, 0.4922, 0.8796, 0.4914, 0.8759, 0.4899, 0.8725, 0.4876, 0.8696, 0.4848, 0.8674, 0.4814, 0.8659, 0.4777, 0.8651, 0.4737, 0.8651, 0.4696, 0.9339, 0.08943, 0.8793, 0.08943, 0.8793, 0.0006572, 0.9339, 0.0006572, 0.9339, 0.2696, 0.9297, 0.2696, 0.9297, 0.1808, 0.9339, 0.1808, 0.3631, 0.8808, 0.3631, 0.9696, 0.3655, 0.9696, 0.3655, 0.8808, 0.6563, 0.8207, 0.745, 0.8207, 0.745, 0.8187, 0.6563, 0.8187, 0.3681, 0.7907, 0.3681, 0.8795, 0.4122, 0.8795, 0.4122, 0.7907, 0.9319, 0.4498, 0.9319, 0.361, 0.9345, 0.361, 0.9345, 0.4498, 0.9815, 0.9958, 0.9815, 0.907, 0.9568, 0.907, 0.9568, 0.9958, 0.1301, 0.7392, 0.1299, 0.734, 0.1283, 0.729, 0.09478, 0.6552, 0.094, 0.6527, 0.09388, 0.6501, 0.09442, 0.6476, 0.09558, 0.6452, 0.09729, 0.6433, 0.1242, 0.6192, 0.1077, 0.6007, 0.07286, 0.6319, 0.06944, 0.6358, 0.06711, 0.6405, 0.06604, 0.6456, 0.06628, 0.6508, 0.06783, 0.6558, 0.1014, 0.7296, 0.1021, 0.7321, 0.1023, 0.7347, 0.1017, 0.7372, 0.1006, 0.7396, 0.09886, 0.7416, 0.06604, 0.7709, 0.08256, 0.7894, 0.1233, 0.7529, 0.1267, 0.749, 0.129, 0.7443, 0.5951, 0.8428, 0.5063, 0.8428, 0.5063, 0.8408, 0.5951, 0.8408, 0.5951, 0.9273, 0.5951, 0.9313, 0.5063, 0.9313, 0.5063, 0.9273, 0.2956, 0.9713, 0.2956, 0.8826, 0.2977, 0.8826, 0.2977, 0.9713, 0.9295, 0.3597, 0.9295, 0.2709, 0.9319, 0.2709, 0.9319, 0.3597, 0.5951, 0.8452, 0.5063, 0.8452, 0.5063, 0.8428, 0.5951, 0.8428, 0.8149, 0.5862, 0.8154, 0.5837, 0.8166, 0.5814, 0.8183, 0.5794, 0.8452, 0.5553, 0.8287, 0.5368, 0.7938, 0.568, 0.7904, 0.5719, 0.7881, 0.5766, 0.787, 0.5817, 0.7873, 0.5869, 0.7888, 0.5919, 0.8224, 0.6657, 0.8231, 0.6682, 0.8233, 0.6708, 0.8227, 0.6734, 0.8216, 0.6757, 0.8198, 0.6777, 0.787, 0.707, 0.8035, 0.7255, 0.8443, 0.6891, 0.8477, 0.6851, 0.85, 0.6804, 0.8511, 0.6753, 0.8509, 0.6701, 0.8493, 0.6651, 0.8158, 0.5913, 0.815, 0.5889, 0.9297, 0.2696, 0.9249, 0.2696, 0.9249, 0.1808, 0.9297, 0.1808, 0.5951, 0.9225, 0.5951, 0.9273, 0.5063, 0.9273, 0.5063, 0.9225, 0.07202, 0.9713, 0.0772, 0.9713, 0.0772, 0.8826, 0.07202, 0.8826, 0.9249, 0.2696, 0.9197, 0.2696, 0.9197, 0.1808, 0.9249, 0.1808, 0.2696, 0.8769, 0.2696, 0.7995, 0.1808, 0.7995, 0.1808, 0.8769, 0.2696, 0.7947, 0.2696, 0.7907, 0.1808, 0.7907, 0.1808, 0.7947, 0.2696, 0.7995, 0.2696, 0.7947, 0.1808, 0.7947, 0.1808, 0.7995, 0.185, 0.9713, 0.1899, 0.9713, 0.1899, 0.8826, 0.185, 0.8826, 0.1808, 0.9713, 0.185, 0.9713, 0.185, 0.8826, 0.1808, 0.8826, 0.0772, 0.8826, 0.0772, 0.9713, 0.124, 0.9713, 0.124, 0.8826, 0.2943, 0.9713, 0.2943, 0.8826, 0.2922, 0.8826, 0.2922, 0.9713, 0.9672, 0.9057, 0.9672, 0.8169, 0.9919, 0.8169, 0.9919, 0.9057, 0.9706, 0.4498, 0.9345, 0.4498, 0.9345, 0.361, 0.9706, 0.361, 0.9675, 0.2696, 0.9923, 0.2696, 0.9923, 0.1808, 0.9675, 0.1808, 0.2872, 0.9713, 0.2872, 0.8826, 0.2431, 0.8826, 0.2431, 0.9713, 0.2696, 0.8769, 0.1808, 0.8769, 0.1808, 0.8792, 0.2696, 0.8792, 0.745, 0.8231, 0.6563, 0.8231, 0.6563, 0.9005, 0.745, 0.9005, 0.8524, 0.5412, 0.9412, 0.5412, 0.9412, 0.6186, 0.8524, 0.6186, 0.8524, 0.6307, 0.9412, 0.6307, 0.9412, 0.6287, 0.8524, 0.6287, 0.9213, 0.9057, 0.9171, 0.9057, 0.9171, 0.8169, 0.9213, 0.8169, 0.6454, 0.9295, 0.6454, 0.8408, 0.643, 0.8408, 0.643, 0.9295, 0.9218, 0.2709, 0.917, 0.2709, 0.917, 0.3597, 0.9218, 0.3597, 0.3001, 0.9713, 0.3001, 0.8826, 0.3027, 0.8826, 0.3027, 0.9713, 0.7562, 0.5814, 0.7545, 0.5794, 0.7275, 0.5553, 0.744, 0.5368, 0.7789, 0.568, 0.7823, 0.5719, 0.7846, 0.5766, 0.7857, 0.5817, 0.7855, 0.5869, 0.7839, 0.5919, 0.7504, 0.6657, 0.7496, 0.6682, 0.7495, 0.6708, 0.75, 0.6734, 0.7512, 0.6757, 0.7529, 0.6777, 0.7857, 0.707, 0.7692, 0.7255, 0.7285, 0.6891, 0.725, 0.6851, 0.7227, 0.6804, 0.7216, 0.6753, 0.7219, 0.6701, 0.7234, 0.6651, 0.757, 0.5913, 0.7577, 0.5889, 0.7579, 0.5862, 0.7573, 0.5837, 0.9412, 0.6233, 0.9412, 0.6274, 0.8524, 0.6274, 0.8524, 0.6233, 0.917, 0.2709, 0.9118, 0.2709, 0.9118, 0.3597, 0.917, 0.3597, 0.9274, 0.3597, 0.9274, 0.2709, 0.9295, 0.2709, 0.9295, 0.3597, 0.2922, 0.9713, 0.2922, 0.8826, 0.2898, 0.8826, 0.2898, 0.9713, 0.9412, 0.5412, 0.8524, 0.5412, 0.8524, 0.5388, 0.9412, 0.5388, 0.1675, 0.7321, 0.1677, 0.7347, 0.1671, 0.7372, 0.166, 0.7396, 0.1642, 0.7416, 0.1314, 0.7709, 0.1479, 0.7894, 0.1887, 0.7529, 0.1921, 0.749, 0.1944, 0.7443, 0.1955, 0.7392, 0.1953, 0.734, 0.1937, 0.729, 0.1602, 0.6552, 0.1594, 0.6527, 0.1593, 0.6501, 0.1598, 0.6476, 0.161, 0.6452, 0.1627, 0.6433, 0.1896, 0.6192, 0.1731, 0.6007, 0.1382, 0.6319, 0.1348, 0.6358, 0.1325, 0.6405, 0.1314, 0.6456, 0.1317, 0.6508, 0.1332, 0.6558, 0.1668, 0.7296, 0.7203, 0.5817, 0.7201, 0.5869, 0.7185, 0.5919, 0.685, 0.6657, 0.6842, 0.6682, 0.6841, 0.6708, 0.6846, 0.6734, 0.6858, 0.6757, 0.6875, 0.6777, 0.7203, 0.707, 0.7038, 0.7255, 0.6631, 0.6891, 0.6597, 0.6851, 0.6573, 0.6804, 0.6563, 0.6753, 0.6565, 0.6701, 0.658, 0.6651, 0.6916, 0.5913, 0.6924, 0.5889, 0.6925, 0.5862, 0.6919, 0.5837, 0.6908, 0.5814, 0.6891, 0.5794, 0.6621, 0.5553, 0.6787, 0.5368, 0.7135, 0.568, 0.7169, 0.5719, 0.7193, 0.5766, 0.2329, 0.7321, 0.2321, 0.7296, 0.1986, 0.6558, 0.1971, 0.6508, 0.1968, 0.6456, 0.1979, 0.6405, 0.2002, 0.6358, 0.2036, 0.6319, 0.2385, 0.6007, 0.255, 0.6192, 0.2281, 0.6433, 0.2263, 0.6452, 0.2252, 0.6476, 0.2247, 0.6501, 0.2248, 0.6527, 0.2255, 0.6552, 0.2591, 0.729, 0.2606, 0.734, 0.2609, 0.7392, 0.2598, 0.7443, 0.2575, 0.749, 0.2541, 0.7529, 0.2133, 0.7894, 0.1968, 0.7709, 0.2296, 0.7416, 0.2313, 0.7396, 0.2325, 0.7372, 0.233, 0.7347, 0.9171, 0.9057, 0.9122, 0.9057, 0.9122, 0.8169, 0.9171, 0.8169, 0.9412, 0.6186, 0.9412, 0.6233, 0.8524, 0.6233, 0.8524, 0.6186, 0.3597, 0.7947, 0.3597, 0.7907, 0.2709, 0.7907, 0.2709, 0.7947, 0.9122, 0.9057, 0.9071, 0.9057, 0.9071, 0.8169, 0.9122, 0.8169, 0.1899, 0.9713, 0.1951, 0.9713, 0.1951, 0.8826, 0.1899, 0.8826, 0.4162, 0.8452, 0.505, 0.8452, 0.505, 0.9225, 0.4162, 0.9225, 0.3597, 0.7995, 0.3597, 0.7947, 0.2709, 0.7947, 0.2709, 0.7995, 0.004863, 0.9713, 0.009712, 0.9713, 0.009712, 0.8826, 0.004863, 0.8826, 0.0006572, 0.9713, 0.004863, 0.9713, 0.004863, 0.8826, 0.0006572, 0.8826, 0.1951, 0.8826, 0.1951, 0.9713, 0.2418, 0.9713, 0.2418, 0.8826, 0.9307, 0.9958, 0.9307, 0.907, 0.9555, 0.907, 0.9555, 0.9958, 0.9319, 0.3597, 0.9319, 0.2709, 0.9345, 0.2709, 0.9345, 0.3597, 0.3389, 0.9713, 0.3027, 0.9713, 0.3027, 0.8826, 0.3389, 0.8826, 0.3597, 0.8769, 0.2709, 0.8769, 0.2709, 0.8792, 0.3597, 0.8792, 0.5063, 0.8452, 0.5951, 0.8452, 0.5951, 0.9225, 0.5063, 0.9225, 0.9412, 0.5388, 0.8524, 0.5388, 0.8524, 0.5368, 0.9412, 0.5368, 0.3597, 0.8792, 0.2709, 0.8792, 0.2709, 0.8812, 0.3597, 0.8812, 0.6475, 0.9295, 0.6475, 0.8408, 0.6454, 0.8408, 0.6454, 0.9295, 0.505, 0.8452, 0.4162, 0.8452, 0.4162, 0.8428, 0.505, 0.8428, 0.1743, 0.9713, 0.1743, 0.8826, 0.1719, 0.8826, 0.1719, 0.9713, 0.1719, 0.9713, 0.1719, 0.8826, 0.1693, 0.8826, 0.1693, 0.9713, 0.8651, 0.09075, 0.9197, 0.09075, 0.9197, 0.1795, 0.8651, 0.1795, 0.8443, 0.8791, 0.8035, 0.9155, 0.787, 0.897, 0.8198, 0.8677, 0.8216, 0.8657, 0.8227, 0.8634, 0.8233, 0.8608, 0.8231, 0.8582, 0.8224, 0.8557, 0.7888, 0.7819, 0.7873, 0.7769, 0.787, 0.7717, 0.7881, 0.7666, 0.7904, 0.7619, 0.7938, 0.758, 0.8287, 0.7268, 0.8452, 0.7453, 0.8183, 0.7694, 0.8166, 0.7713, 0.8154, 0.7737, 0.8149, 0.7762, 0.815, 0.7788, 0.8158, 0.7813, 0.8493, 0.8551, 0.8509, 0.8601, 0.8511, 0.8653, 0.85, 0.8704, 0.8477, 0.8751, 0.9249, 0.1795, 0.9197, 0.1795, 0.9197, 0.09075, 0.9249, 0.09075, 0.1795, 0.8792, 0.09075, 0.8792, 0.09075, 0.8812, 0.1795, 0.8812, 0.7463, 0.907, 0.7463, 0.9958, 0.7711, 0.9958, 0.7711, 0.907, 0.2977, 0.9713, 0.2977, 0.8826, 0.3001, 0.8826, 0.3001, 0.9713, 0.9339, 0.1795, 0.9297, 0.1795, 0.9297, 0.09075, 0.9339, 0.09075, 0.9297, 0.1795, 0.9249, 0.1795, 0.9249, 0.09075, 0.9297, 0.09075, 0.505, 0.9225, 0.505, 0.9273, 0.4162, 0.9273, 0.4162, 0.9225, 0.505, 0.9273, 0.505, 0.9313, 0.4162, 0.9313, 0.4162, 0.9273, 0.8693, 0.0006572, 0.8741, 0.0006572, 0.8741, 0.08943, 0.8693, 0.08943, 0.1795, 0.7947, 0.1795, 0.7907, 0.09075, 0.7907, 0.09075, 0.7947, 0.3597, 0.8769, 0.3597, 0.7995, 0.2709, 0.7995, 0.2709, 0.8769, 0.1795, 0.7995, 0.1795, 0.7947, 0.09075, 0.7947, 0.09075, 0.7995, 0.1693, 0.9713, 0.1693, 0.8826, 0.1253, 0.8826, 0.1253, 0.9713, 0.6563, 0.7309, 0.6563, 0.7268, 0.745, 0.7268, 0.745, 0.7309, 0.009712, 0.9713, 0.01489, 0.9713, 0.01489, 0.8826, 0.009712, 0.8826, 0.01489, 0.8826, 0.01489, 0.9713, 0.06165, 0.9713, 0.06165, 0.8826, 0.9672, 0.8156, 0.9672, 0.7268, 0.9919, 0.7268, 0.9919, 0.8156, 0.9706, 0.3597, 0.9345, 0.3597, 0.9345, 0.2709, 0.9706, 0.2709, 0.1795, 0.8769, 0.09075, 0.8769, 0.09075, 0.8792, 0.1795, 0.8792, 0.9659, 0.8169, 0.9659, 0.9057, 0.9638, 0.9057, 0.9638, 0.8169, 0.1764, 0.9713, 0.1764, 0.8826, 0.1743, 0.8826, 0.1743, 0.9713, 0.0006572, 0.7947, 0.0006572, 0.7907, 0.08943, 0.7907, 0.08943, 0.7947, 0.9638, 0.8169, 0.9638, 0.9057, 0.9613, 0.9057, 0.9613, 0.8169, 0.9613, 0.8169, 0.9613, 0.9057, 0.9587, 0.9057, 0.9587, 0.8169, 0.3655, 0.8808, 0.3655, 0.9696, 0.3681, 0.9696, 0.3681, 0.8808, 0.9412, 0.6331, 0.8524, 0.6331, 0.8524, 0.7105, 0.9412, 0.7105, 0.6563, 0.7356, 0.6563, 0.7309, 0.745, 0.7309, 0.745, 0.7356, 0.9958, 0.6256, 0.9711, 0.6256, 0.9711, 0.5368, 0.9958, 0.5368, 0.3681, 0.8808, 0.3681, 0.9696, 0.4122, 0.9696, 0.4122, 0.8808, 0.8651, 0.0006572, 0.8693, 0.0006572, 0.8693, 0.08943, 0.8651, 0.08943, 0.643, 0.9295, 0.643, 0.8408, 0.6404, 0.8408, 0.6404, 0.9295, 0.326, 0.734, 0.3263, 0.7392, 0.3252, 0.7443, 0.3229, 0.749, 0.3194, 0.7529, 0.2787, 0.7894, 0.2622, 0.7709, 0.295, 0.7416, 0.2967, 0.7396, 0.2979, 0.7372, 0.2984, 0.7347, 0.2983, 0.7321, 0.2975, 0.7296, 0.264, 0.6558, 0.2624, 0.6508, 0.2622, 0.6456, 0.2633, 0.6405, 0.2656, 0.6358, 0.269, 0.6319, 0.3039, 0.6007, 0.3204, 0.6192, 0.2934, 0.6433, 0.2917, 0.6452, 0.2906, 0.6476, 0.29, 0.6501, 0.2902, 0.6527, 0.2909, 0.6552, 0.3245, 0.729, 0.6563, 0.9005, 0.6563, 0.9052, 0.745, 0.9052, 0.745, 0.9005, 0.9638, 0.7268, 0.9638, 0.8156, 0.9613, 0.8156, 0.9613, 0.7268, 0.6563, 0.9052, 0.6563, 0.9093, 0.745, 0.9093, 0.745, 0.9052, 0.8741, 0.0006572, 0.8793, 0.0006572, 0.8793, 0.08943, 0.8741, 0.08943, 0.6563, 0.813, 0.745, 0.813, 0.745, 0.8154, 0.6563, 0.8154, 0.0006572, 0.8769, 0.0006572, 0.7995, 0.08943, 0.7995, 0.08943, 0.8769, 0.917, 0.361, 0.9118, 0.361, 0.9118, 0.4498, 0.917, 0.4498, 0.9218, 0.361, 0.917, 0.361, 0.917, 0.4498, 0.9218, 0.4498, 0.8772, 0.9958, 0.8524, 0.9958, 0.8524, 0.907, 0.8772, 0.907, 0.0006572, 0.7995, 0.0006572, 0.7947, 0.08943, 0.7947, 0.08943, 0.7995, 0.9118, 0.4498, 0.9118, 0.361, 0.8651, 0.361, 0.8651, 0.4498, 0.9886, 0.1795, 0.9886, 0.09075, 0.9638, 0.09075, 0.9638, 0.1795, 0.2696, 0.8792, 0.1808, 0.8792, 0.1808, 0.8812, 0.2696, 0.8812, 0.6404, 0.9295, 0.6404, 0.8408, 0.5964, 0.8408, 0.5964, 0.9295, 0.8524, 0.8169, 0.9071, 0.8169, 0.9071, 0.9057, 0.8524, 0.9057, 0.9659, 0.7268, 0.9659, 0.8156, 0.9638, 0.8156, 0.9638, 0.7268, 0.361, 0.8808, 0.361, 0.9696, 0.3631, 0.9696, 0.3631, 0.8808, 0.361, 0.7907, 0.361, 0.8795, 0.3631, 0.8795, 0.3631, 0.7907, 0.3631, 0.7907, 0.3631, 0.8795, 0.3655, 0.8795, 0.3655, 0.7907, 0.9613, 0.7268, 0.9613, 0.8156, 0.9587, 0.8156, 0.9587, 0.7268, 0.8524, 0.6331, 0.9412, 0.6331, 0.9412, 0.6307, 0.8524, 0.6307, 0.6563, 0.8231, 0.745, 0.8231, 0.745, 0.8207, 0.6563, 0.8207, 0.0006572, 0.8792, 0.08943, 0.8792, 0.08943, 0.8812, 0.0006572, 0.8812, 0.8524, 0.7268, 0.8566, 0.7268, 0.8566, 0.8156, 0.8524, 0.8156, 0.8566, 0.7268, 0.8615, 0.7268, 0.8615, 0.8156, 0.8566, 0.8156, 0.3655, 0.7907, 0.3655, 0.8795, 0.3681, 0.8795, 0.3681, 0.7907, 0.0285, 0.7347, 0.02862, 0.7321, 0.02939, 0.7296, 0.06294, 0.6558, 0.06448, 0.6508, 0.06473, 0.6456, 0.06365, 0.6405, 0.06133, 0.6358, 0.05791, 0.6319, 0.02306, 0.6007, 0.006541, 0.6192, 0.03348, 0.6433, 0.03519, 0.6452, 0.03635, 0.6476, 0.03688, 0.6501, 0.03676, 0.6527, 0.03599, 0.6552, 0.002441, 0.729, 0.0008989, 0.734, 0.0006572, 0.7392, 0.001732, 0.7443, 0.004053, 0.749, 0.007474, 0.7529, 0.04821, 0.7894, 0.06473, 0.7709, 0.03191, 0.7416, 0.0302, 0.7396, 0.02904, 0.7372, 0.3588, 0.7416, 0.3571, 0.7396, 0.356, 0.7372, 0.3554, 0.7347, 0.3555, 0.7321, 0.3563, 0.7296, 0.3899, 0.6558, 0.3914, 0.6508, 0.3916, 0.6456, 0.3906, 0.6405, 0.3882, 0.6358, 0.3848, 0.6319, 0.35, 0.6007, 0.3335, 0.6192, 0.3604, 0.6433, 0.3621, 0.6452, 0.3633, 0.6476, 0.3638, 0.6501, 0.3637, 0.6527, 0.3629, 0.6552, 0.3294, 0.729, 0.3278, 0.734, 0.3276, 0.7392, 0.3286, 0.7443, 0.331, 0.749, 0.3344, 0.7529, 0.3751, 0.7894, 0.3916, 0.7709, 0.8524, 0.7105, 0.8524, 0.7152, 0.9412, 0.7152, 0.9412, 0.7105, 0.9958, 0.6269, 0.9711, 0.6269, 0.9711, 0.7157, 0.9958, 0.7157, 0.8524, 0.7152, 0.8524, 0.7193, 0.9412, 0.7193, 0.9412, 0.7152, 0.8615, 0.7268, 0.8666, 0.7268, 0.8666, 0.8156, 0.8615, 0.8156, 0.9213, 0.8156, 0.8666, 0.8156, 0.8666, 0.7268, 0.9213, 0.7268, 0.8651, 0.1808, 0.9197, 0.1808, 0.9197, 0.2696, 0.8651, 0.2696, 0.9118, 0.3597, 0.9118, 0.2709, 0.8651, 0.2709, 0.8651, 0.3597, 0.9261, 0.361, 0.9218, 0.361, 0.9218, 0.4498, 0.9261, 0.4498, 0.9261, 0.2709, 0.9218, 0.2709, 0.9218, 0.3597, 0.9261, 0.3597, 0.06296, 0.9713, 0.06717, 0.9713, 0.06717, 0.8826, 0.06296, 0.8826, 0.505, 0.8428, 0.4162, 0.8428, 0.4162, 0.8408, 0.505, 0.8408, 0.9226, 0.7268, 0.9587, 0.7268, 0.9587, 0.8156, 0.9226, 0.8156, 0.6563, 0.813, 0.6563, 0.7356, 0.745, 0.7356, 0.745, 0.813, 0.9226, 0.8169, 0.9587, 0.8169, 0.9587, 0.9057, 0.9226, 0.9057, 0.0006572, 0.8769, 0.08943, 0.8769, 0.08943, 0.8792, 0.0006572, 0.8792, 0.06717, 0.9713, 0.07202, 0.9713, 0.07202, 0.8826, 0.06717, 0.8826, 0.1795, 0.8769, 0.1795, 0.7995, 0.09075, 0.7995, 0.09075, 0.8769, 0.6563, 0.8154, 0.745, 0.8154, 0.745, 0.8174, 0.6563, 0.8174, 0.9274, 0.4498, 0.9274, 0.361, 0.9295, 0.361, 0.9295, 0.4498, 0.9295, 0.4498, 0.9295, 0.361, 0.9319, 0.361, 0.9319, 0.4498, 0.2898, 0.9713, 0.2898, 0.8826, 0.2872, 0.8826, 0.2872, 0.9713, 0.9662, 0.1808, 0.9353, 0.1808, 0.9353, 0.2696, 0.9662, 0.2696, 0.624, 0.7499, 0.6549, 0.7499, 0.6549, 0.6611, 0.624, 0.6611, 0.7773, 0.8156, 0.7773, 0.7268, 0.7463, 0.7268, 0.7463, 0.8156, 0.9698, 0.7175, 0.9425, 0.7175, 0.9425, 0.6287, 0.9698, 0.6287, 0.9719, 0.3597, 0.9719, 0.2709, 0.9967, 0.2709, 0.9967, 0.3597, 0.9075, 0.4821, 0.9322, 0.4821, 0.9322, 0.4511, 0.9075, 0.4548, 0.6487, 0.7822, 0.6487, 0.7512, 0.624, 0.7512, 0.624, 0.7785, 0.9911, 0.0006572, 0.9911, 0.08943, 0.9638, 0.08943, 0.9638, 0.0006572, 0.6823, 0.9415, 0.6823, 0.9143, 0.7071, 0.9106, 0.7071, 0.9415, 0.9033, 0.9958, 0.8785, 0.9958, 0.8785, 0.907, 0.9033, 0.907, 0.7084, 0.9415, 0.7332, 0.9415, 0.7332, 0.9106, 0.7084, 0.9143, 0.9719, 0.4498, 0.9719, 0.361, 0.9967, 0.361, 0.9967, 0.4498, 0.9172, 0.5245, 0.9172, 0.4972, 0.942, 0.4935, 0.942, 0.5245, 0.787, 0.9478, 0.787, 0.9205, 0.8118, 0.9168, 0.8118, 0.9478, 0.6487, 0.8145, 0.624, 0.8108, 0.624, 0.7835, 0.6487, 0.7835, 0.8131, 0.9478, 0.8379, 0.9478, 0.8379, 0.9168, 0.8131, 0.9205, 0.9625, 0.1795, 0.9353, 0.1795, 0.9353, 0.09075, 0.9625, 0.09075, 0.8898, 0.5245, 0.8898, 0.4935, 0.8651, 0.4935, 0.8651, 0.5208, 0.9698, 0.5368, 0.9698, 0.6256, 0.9425, 0.6256, 0.9425, 0.5368, 0.9159, 0.5245, 0.8912, 0.5208, 0.8912, 0.4935, 0.9159, 0.4935, 0.9046, 0.907, 0.9046, 0.9958, 0.9294, 0.9958, 0.9294, 0.907, 0.7773, 0.8169, 0.7463, 0.8169, 0.7463, 0.9057, 0.7773, 0.9057, 0.6563, 0.9106, 0.6563, 0.9993, 0.681, 0.9993, 0.681, 0.9106, 0.9625, 0.0006572, 0.9625, 0.08943, 0.9353, 0.08943, 0.9353, 0.0006572, 0.6549, 0.571, 0.624, 0.571, 0.624, 0.6598, 0.6549, 0.6598, 0.8637, 0.5324, 0.8637, 0.5288, 0.8637, 0.5249, 0.8627, 0.4635, 0.8627, 0.2248, 0.8627, 0.0006572, 0.8637, 0.5063, 0.8637, 0.5094, 0.8637, 0.513, 0.8637, 0.5169, 0.8637, 0.5209, 0.8637, 0.5249, 0.8637, 0.5288, 0.8637, 0.5324, 0.8637, 0.5355, 0.8637, 0.2545, 0.8637, 0.258, 0.8637, 0.2619, 0.8637, 0.2659, 0.8637, 0.27, 0.8637, 0.2738, 0.8637, 0.2774, 0.8637, 0.2805, 0.8627, 0.4635, 0.8637, 0.5249, 0.8637, 0.5209, 0.8637, 0.5169, 0.8637, 0.513, 0.8637, 0.5094, 0.8637, 0.5063, 0.8637, 0.2774, 0.8637, 0.2738, 0.8637, 0.27, 0.8637, 0.2659, 0.8637, 0.2619, 0.8637, 0.258, 0.8637, 0.2545, 0.8637, 0.2513, 0.8627, 0.0006572, 0.8627, 0.4635])
me_shape_9_indexedfaceset_003.materials.append(mat_plastic_chip)
me_shape_9_indexedfaceset_003.materials.append(mat_metal_pins)
me_shape_9_indexedfaceset_003.materials.append(mat_white_markings)
me_shape_9_indexedfaceset_003.update()
me_shape_9_indexedfaceset_003.normals_split_custom_set([tuple(v) for v in zip(*[iter([0.9922, -8.657e-08, -0.125, 0.9922, -8.657e-08, -0.125, 0.9922, -8.657e-08, -0.125, 0.9922, -8.657e-08, -0.125, 0.9922, -8.657e-08, -0.125, 0.9922, -8.657e-08, -0.125, 0.9922, -8.657e-08, -0.125, 0.9922, -8.657e-08, -0.125, 0.9922, -8.657e-08, -0.125, 0.9922, -8.657e-08, -0.125, 0.9922, -8.657e-08, -0.125, 0.9922, -8.657e-08, -0.125, 1.631e-08, 0.0, -1.0, 1.631e-08, 0.0, -1.0, 1.631e-08, 0.0, -1.0, 1.631e-08, 0.0, -1.0, -0.9921, 8.024e-08, 0.1254, -0.9921, 8.024e-08, 0.1254, -0.9921, 8.024e-08, 0.1254, -0.9921, 8.024e-08, 0.1254, -0.9921, 8.024e-08, 0.1254, -0.9921, 8.024e-08, 0.1254, -0.9921, 8.024e-08, 0.1254, -0.9921, 8.024e-08, 0.1254, -0.9921, 8.024e-08, 0.1254, -0.9921, 8.024e-08, 0.1254, 8.249e-08, -0.9943, -0.1066, 8.249e-08, -0.9943, -0.1066, 8.249e-08, -0.9943, -0.1066, 8.249e-08, -0.9943, -0.1066, -0.9922, 8.11e-08, -0.1247, -0.9922, 8.11e-08, -0.1247, -0.9922, 8.11e-08, -0.1247, -0.9922, 8.11e-08, -0.1247, -0.9922, 8.11e-08, -0.1247, -0.9922, 8.11e-08, -0.1247, -0.9922, 8.11e-08, -0.1247, -0.9922, 8.11e-08, -0.1247, -0.9922, 8.11e-08, -0.1247, -0.9922, 8.11e-08, -0.1247, -0.9922, 8.11e-08, -0.1247, -0.9922, 8.11e-08, -0.1247, -0.9922, 8.11e-08, -0.1247, -0.9922, 8.11e-08, -0.1247, -0.9922, 8.11e-08, -0.1247, -0.9922, 8.11e-08, -0.1247, 1.257e-07, 0.9943, -0.1066, 1.257e-07, 0.9943, -0.1066, 1.257e-07, 0.9943, -0.1066, 1.257e-07, 0.9943, -0.1066, 8.05e-08, -0.9943, 0.1066, 8.05e-08, -0.9943, 0.1066, 8.05e-08, -0.9943, 0.1066, 8.05e-08, -0.9943, 0.1066, 0.9921, -9.629e-08, 0.1254, 0.9921, -9.629e-08, 0.1254, 0.9921, -9.629e-08, 0.1254, 0.9921, -9.629e-08, 0.1254, 0.9921, -9.629e-08, 0.1254, 0.9921, -9.629e-08, 0.1254, 0.9921, -9.629e-08, 0.1254, 0.9921, -9.629e-08, 0.1254, 1.229e-07, 0.9943, 0.1066, 1.229e-07, 0.9943, 0.1066, 1.229e-07, 0.9943, 0.1066, 1.229e-07, 0.9943, 0.1066, 2.097e-07, -1.0, 1.877e-06, -0.1951, -0.9808, 9.386e-07, -0.1951, -0.9808, 9.386e-07, -2.86e-08, -1.0, 1.877e-06, -0.1951, -0.9808, 9.386e-07, -0.3827, -0.9239, 9.386e-07, -0.3827, -0.9239, 9.386e-07, -0.1951, -0.9808, 9.386e-07, -0.3827, -0.9239, 9.386e-07, -0.5556, -0.8315, 3.754e-06, -0.5556, -0.8315, 3.754e-06, -0.3827, -0.9239, 9.386e-07, -0.5556, -0.8315, 3.754e-06, -0.7071, -0.7071, 2.816e-06, -0.7071, -0.7071, 2.816e-06, -0.5556, -0.8315, 3.754e-06, -0.7071, -0.7071, 2.816e-06, -0.8315, -0.5556, 9.386e-07, -0.8315, -0.5556, 9.386e-07, -0.7071, -0.7071, 2.816e-06, -0.8315, -0.5556, 9.386e-07, -0.9239, -0.3827, 1.408e-06, -0.9239, -0.3827, 1.408e-06, -0.8315, -0.5556, 9.386e-07, -0.9239, -0.3827, 1.408e-06, -0.9808, -0.1951, 1.173e-06, -0.9808, -0.1951, 1.173e-06, -0.9239, -0.3827, 1.408e-06, -0.9808, -0.1951, 1.173e-06, -1.0, 1.573e-07, 9.386e-07, -1.0, -1.573e-07, 9.386e-07, -0.9808, -0.1951, 1.173e-06, -1.0, 1.573e-07, 9.386e-07, -0.9808, 0.1951, -2.346e-07, -0.9808, 0.1951, -2.346e-07, -1.0, -1.573e-07, 9.386e-07, -0.9808, 0.1951, -2.346e-07, -0.9239, 0.3827, -4.693e-07, -0.9239, 0.3827, -4.693e-07, -0.9808, 0.1951, -2.346e-07, -0.9239, 0.3827, -4.693e-07, -0.8315, 0.5556, -1.877e-06, -0.8315, 0.5556, -1.877e-06, -0.9239, 0.3827, -4.693e-07, -0.8315, 0.5556, -1.877e-06, -0.7071, 0.7071, -2.816e-06, -0.7071, 0.7071, -2.816e-06, -0.8315, 0.5556, -1.877e-06, -0.7071, 0.7071, -2.816e-06, -0.5556, 0.8315, -3.754e-06, -0.5556, 0.8315, -3.754e-06, -0.7071, 0.7071, -2.816e-06, -0.5556, 0.8315, -3.754e-06, -0.3827, 0.9239, -4.693e-06, -0.3827, 0.9239, -4.693e-06, -0.5556, 0.8315, -3.754e-06, -0.3827, 0.9239, -4.693e-06, -0.1951, 0.9808, -2.816e-06, -0.1951, 0.9808, -2.816e-06, -0.3827, 0.9239, -4.693e-06, -0.1951, 0.9808, -2.816e-06, 4.766e-08, 1.0, -1.877e-06, 1.287e-07, 1.0, -1.877e-06, -0.1951, 0.9808, -2.816e-06, 4.766e-08, 1.0, -1.877e-06, 0.1951, 0.9808, -2.816e-06, 0.1951, 0.9808, -2.816e-06, 1.287e-07, 1.0, -1.877e-06, 0.1951, 0.9808, -2.816e-06, 0.3827, 0.9239, -3.754e-06, 0.3827, 0.9239, -3.754e-06, 0.1951, 0.9808, -2.816e-06, 0.3827, 0.9239, -3.754e-06, 0.5556, 0.8315, -2.816e-06, 0.5556, 0.8315, -2.816e-06, 0.3827, 0.9239, -3.754e-06, 0.5556, 0.8315, -2.816e-06, 0.7071, 0.7071, -2.816e-06, 0.7071, 0.7071, -2.816e-06, 0.5556, 0.8315, -2.816e-06, 0.7071, 0.7071, -2.816e-06, 0.8315, 0.5556, -3.285e-06, 0.8315, 0.5556, -3.285e-06, 0.7071, 0.7071, -2.816e-06, 0.8315, 0.5556, -3.285e-06, 0.9239, 0.3827, -2.346e-06, 0.9239, 0.3827, -2.346e-06, 0.8315, 0.5556, -3.285e-06, 0.9239, 0.3827, -2.346e-06, 0.9808, 0.1951, -1.291e-06, 0.9808, 0.1951, -1.291e-06, 0.9239, 0.3827, -2.346e-06, 0.9808, 0.1951, -1.291e-06, 1.0, 1.478e-07, -3.52e-07, 1.0, -1.478e-07, -3.52e-07, 0.9808, 0.1951, -1.291e-06, 1.0, 1.478e-07, -3.52e-07, 0.9808, -0.1951, 0.0, 0.9808, -0.1951, 0.0, 1.0, -1.478e-07, -3.52e-07, 0.9808, -0.1951, 0.0, 0.9239, -0.3827, 9.386e-07, 0.9239, -0.3827, 9.386e-07, 0.9808, -0.1951, 0.0, 0.9239, -0.3827, 9.386e-07, 0.8315, -0.5556, 9.386e-07, 0.8315, -0.5556, 9.386e-07, 0.9239, -0.3827, 9.386e-07, 0.8315, -0.5556, 9.386e-07, 0.7071, -0.7071, 9.386e-07, 0.7071, -0.7071, 9.386e-07, 0.8315, -0.5556, 9.386e-07, 0.7071, -0.7071, 9.386e-07, 0.5556, -0.8315, 9.386e-07, 0.5556, -0.8315, 9.386e-07, 0.7071, -0.7071, 9.386e-07, 0.5556, -0.8315, 9.386e-07, 0.3827, -0.9239, 0.0, 0.3827, -0.9239, 0.0, 0.5556, -0.8315, 9.386e-07, 0.3827, -0.9239, 0.0, 0.1951, -0.9808, 9.386e-07, 0.1951, -0.9808, 9.386e-07, 0.3827, -0.9239, 0.0, 0.1951, -0.9808, 9.386e-07, 2.097e-07, -1.0, 1.877e-06, -2.86e-08, -1.0, 1.877e-06, 0.1951, -0.9808, 9.386e-07, 1.005e-06, 0.0, 1.0, 1.005e-06, 0.0, 1.0, 1.005e-06, 0.0, 1.0, 1.005e-06, 0.0, 1.0, 1.005e-06, 0.0, 1.0, 1.005e-06, 0.0, 1.0, 1.005e-06, 0.0, 1.0, 1.005e-06, 0.0, 1.0, 1.005e-06, 0.0, 1.0, 1.005e-06, 0.0, 1.0, 1.005e-06, 0.0, 1.0, 1.005e-06, 0.0, 1.0, 1.005e-06, 0.0, 1.0, 1.005e-06, 0.0, 1.0, 1.005e-06, 0.0, 1.0, 1.005e-06, 0.0, 1.0, 1.005e-06, 0.0, 1.0, 1.005e-06, 0.0, 1.0, 1.005e-06, 0.0, 1.0, 1.005e-06, 0.0, 1.0, 1.005e-06, 0.0, 1.0, 1.005e-06, 0.0, 1.0, 1.005e-06, 0.0, 1.0, 1.005e-06, 0.0, 1.0, 1.005e-06, 0.0, 1.0, 1.005e-06, 0.0, 1.0, 1.005e-06, 0.0, 1.0, 1.005e-06, 0.0, 1.0, 1.005e-06, 0.0, 1.0, 1.005e-06, 0.0, 1.0, 1.005e-06, 0.0, 1.0, 1.005e-06, 0.0, 1.0, 2.283e-07, 0.0, 1.0, 0.07186, 0.0, 0.9974, 0.07186, 0.0, 0.9974, 2.283e-07, 0.0, 1.0, -0.7328, 6.945e-08, 0.6804, -0.5322, 7.39e-08, 0.8466, -0.5322, 7.39e-08, 0.8466, -0.7328, 6.945e-08, 0.6804, -0.5321, -7.363e-07, -0.8467, -0.5321, -7.363e-07, -0.8467, -0.2812, -8.105e-07, -0.9596, -0.2812, -8.105e-07, -0.9596, 0.8764, 3.06e-07, 0.4816, 0.8764, 3.06e-07, 0.4816, 0.7328, -7.171e-08, 0.6804, 0.7328, -7.171e-08, 0.6804, -0.07186, -4.482e-07, -0.9974, -0.07186, -4.482e-07, -0.9974, 0.0, 0.0, -1.0, 0.0, 0.0, -1.0, -0.2813, 4.439e-07, 0.9596, -0.2813, 4.439e-07, 0.9596, -0.07182, 0.0, 0.9974, -0.07182, 0.0, 0.9974, 1.0, -1.33e-05, 0.0, 1.0, -1.33e-05, 0.0, 1.0, -1.33e-05, 0.0, 1.0, -1.33e-05, 0.0, -2.95e-07, -1.0, 5.836e-08, -2.95e-07, -1.0, 5.836e-08, -2.95e-07, -1.0, 5.836e-08, -2.95e-07, -1.0, 5.836e-08, -2.95e-07, -1.0, 5.836e-08, -2.95e-07, -1.0, 5.836e-08, -2.95e-07, -1.0, 5.836e-08, -2.95e-07, -1.0, 5.836e-08, -2.95e-07, -1.0, 5.836e-08, -2.95e-07, -1.0, 5.836e-08, -2.95e-07, -1.0, 5.836e-08, -2.95e-07, -1.0, 5.836e-08, -2.95e-07, -1.0, 5.836e-08, -2.95e-07, -1.0, 5.836e-08, -2.95e-07, -1.0, 5.836e-08, -2.95e-07, -1.0, 5.836e-08, -2.95e-07, -1.0, 5.836e-08, -2.95e-07, -1.0, 5.836e-08, -2.95e-07, -1.0, 5.836e-08, -2.95e-07, -1.0, 5.836e-08, -2.95e-07, -1.0, 5.836e-08, -2.95e-07, -1.0, 5.836e-08, -2.95e-07, -1.0, 5.836e-08, -2.95e-07, -1.0, 5.836e-08, -2.95e-07, -1.0, 5.836e-08, -2.95e-07, -1.0, 5.836e-08, -2.95e-07, -1.0, 5.836e-08, -2.95e-07, -1.0, 5.836e-08, -0.8764, 0.0, 0.4816, -0.8764, 0.0, 0.4816, -0.7328, 3.271e-07, 0.6804, -0.7328, 3.271e-07, 0.6804, -0.8763, 2.045e-07, 0.4817, -0.7328, 6.945e-08, 0.6804, -0.7328, 6.945e-08, 0.6804, -0.8763, 2.045e-07, 0.4817, -0.7328, 3.275e-07, 0.6804, -0.7328, 3.275e-07, 0.6804, -0.5322, 7.713e-07, 0.8466, -0.5322, 7.713e-07, 0.8466, -0.5322, 9.867e-07, 0.8466, -0.5322, 9.867e-07, 0.8466, -0.2813, 4.627e-07, 0.9596, -0.2813, 4.627e-07, 0.9596, -0.9474, 0.0, 0.3201, -0.9474, 0.0, 0.3201, -0.8764, 0.0, 0.4816, -0.8764, 0.0, 0.4816, -6.235e-07, -1.0, 3.331e-07, -6.235e-07, -1.0, 3.331e-07, -6.235e-07, -1.0, 3.331e-07, -6.235e-07, -1.0, 3.331e-07, -6.235e-07, -1.0, 3.331e-07, -6.235e-07, -1.0, 3.331e-07, -6.235e-07, -1.0, 3.331e-07, -6.235e-07, -1.0, 3.331e-07, -6.235e-07, -1.0, 3.331e-07, -6.235e-07, -1.0, 3.331e-07, -6.235e-07, -1.0, 3.331e-07, -6.235e-07, -1.0, 3.331e-07, -6.235e-07, -1.0, 3.331e-07, -6.235e-07, -1.0, 3.331e-07, -6.235e-07, -1.0, 3.331e-07, -6.235e-07, -1.0, 3.331e-07, -6.235e-07, -1.0, 3.331e-07, -6.235e-07, -1.0, 3.331e-07, -6.235e-07, -1.0, 3.331e-07, -6.235e-07, -1.0, 3.331e-07, -6.235e-07, -1.0, 3.331e-07, -6.235e-07, -1.0, 3.331e-07, -6.235e-07, -1.0, 3.331e-07, -6.235e-07, -1.0, 3.331e-07, -6.235e-07, -1.0, 3.331e-07, -6.235e-07, -1.0, 3.331e-07, -6.235e-07, -1.0, 3.331e-07, -6.235e-07, -1.0, 3.331e-07, -0.5322, 7.39e-08, 0.8466, -0.2813, 8.338e-08, 0.9596, -0.2813, 8.338e-08, 0.9596, -0.5322, 7.39e-08, 0.8466, -0.9474, 1.343e-07, 0.3202, -0.8763, 2.045e-07, 0.4817, -0.8763, 2.045e-07, 0.4817, -0.9474, 1.343e-07, 0.3202, 0.2812, -2.219e-07, -0.9596, 0.07186, 0.0, -0.9974, 0.07186, 0.0, -0.9974, 0.2812, -2.219e-07, -0.9596, -0.2813, 8.338e-08, 0.9596, -0.07186, 9.338e-09, 0.9974, -0.07186, 9.338e-09, 0.9974, -0.2813, 8.338e-08, 0.9596, 0.9474, -1.357e-07, -0.3201, 0.9474, -2.029e-07, -0.3202, 0.9474, -2.029e-07, -0.3202, 0.9474, -1.357e-07, -0.3201, 0.8763, -1.351e-07, -0.4817, 0.7329, -2.152e-07, -0.6804, 0.7329, -2.152e-07, -0.6804, 0.8763, -1.351e-07, -0.4817, 0.9474, -2.029e-07, -0.3202, 0.8763, -1.351e-07, -0.4817, 0.8763, -1.351e-07, -0.4817, 0.9474, -2.029e-07, -0.3202, 0.5322, -4.371e-07, -0.8466, 0.2812, -2.219e-07, -0.9596, 0.2812, -2.219e-07, -0.9596, 0.5322, -4.371e-07, -0.8466, 0.7329, -2.152e-07, -0.6804, 0.5322, -4.371e-07, -0.8466, 0.5322, -4.371e-07, -0.8466, 0.7329, -2.152e-07, -0.6804, 0.07186, 0.0, -0.9974, 0.07186, 0.0, -0.9974, 0.0, 0.0, -1.0, 0.0, 0.0, -1.0, 0.7328, 0.0, -0.6804, 0.7328, 0.0, -0.6804, 0.5321, -4.742e-07, -0.8467, 0.5321, -4.742e-07, -0.8467, -1.0, 0.0, 0.0, -1.0, 0.0, 0.0, -1.0, 0.0, 0.0, -1.0, 0.0, 0.0, 0.0, 0.0, 1.0, -0.07182, 0.0, 0.9974, -0.07182, 0.0, 0.9974, 0.0, 0.0, 1.0, 1.0, -1.108e-07, 0.0, 1.0, -1.108e-07, 0.0, 1.0, -1.108e-07, 0.0, 1.0, -1.108e-07, 0.0, 0.07186, -4.669e-07, -0.9974, 0.07186, -4.669e-07, -0.9974, 2.834e-07, 0.0, -1.0, 2.834e-07, 0.0, -1.0, 0.9474, -1.357e-07, -0.3201, 0.9474, -1.357e-07, -0.3201, 0.8764, -6.754e-08, -0.4816, 0.8764, -6.754e-08, -0.4816, 0.9474, 4.414e-07, 0.3201, 0.9474, 4.414e-07, 0.3201, 0.9474, 2.768e-09, 0.3202, 0.9474, 2.768e-09, 0.3202, -0.9474, 0.0, 0.3201, -0.9474, 0.0, 0.3201, -0.9474, 0.0, 0.3202, -0.9474, 0.0, 0.3202, 0.8764, 5.142e-07, 0.4816, 0.8764, 5.142e-07, 0.4816, 0.7328, 2.084e-07, 0.6804, 0.7328, 2.084e-07, 0.6804, -0.7328, 0.0, 0.6804, -0.5322, 0.0, 0.8466, -0.5322, 0.0, 0.8466, -0.7328, 0.0, 0.6804, 0.5321, -4.369e-07, -0.8467, 0.5321, -4.369e-07, -0.8467, 0.2812, -8.983e-07, -0.9596, 0.2812, -8.983e-07, -0.9596, -0.5322, 3.373e-06, -0.8466, -0.2813, 9.946e-07, -0.9596, -0.2813, 9.946e-07, -0.9596, -0.5322, 3.373e-06, -0.8466, -0.2813, 4.439e-07, 0.9596, -0.2813, 4.439e-07, 0.9596, -0.07182, 0.0, 0.9974, -0.07182, 0.0, 0.9974, 9.866e-08, 1.0, 1.556e-07, 9.866e-08, 1.0, 1.556e-07, 9.866e-08, 1.0, 1.556e-07, 9.866e-08, 1.0, 1.556e-07, 9.866e-08, 1.0, 1.556e-07, 9.866e-08, 1.0, 1.556e-07, 9.866e-08, 1.0, 1.556e-07, 9.866e-08, 1.0, 1.556e-07, 9.866e-08, 1.0, 1.556e-07, 9.866e-08, 1.0, 1.556e-07, 9.866e-08, 1.0, 1.556e-07, 9.866e-08, 1.0, 1.556e-07, 9.866e-08, 1.0, 1.556e-07, 9.866e-08, 1.0, 1.556e-07, 9.866e-08, 1.0, 1.556e-07, 9.866e-08, 1.0, 1.556e-07, 9.866e-08, 1.0, 1.556e-07, 9.866e-08, 1.0, 1.556e-07, 9.866e-08, 1.0, 1.556e-07, 9.866e-08, 1.0, 1.556e-07, 9.866e-08, 1.0, 1.556e-07, 9.866e-08, 1.0, 1.556e-07, 9.866e-08, 1.0, 1.556e-07, 9.866e-08, 1.0, 1.556e-07, 9.866e-08, 1.0, 1.556e-07, 9.866e-08, 1.0, 1.556e-07, 9.866e-08, 1.0, 1.556e-07, 9.866e-08, 1.0, 1.556e-07, -0.8763, 0.0, 0.4817, -0.7328, 0.0, 0.6804, -0.7328, 0.0, 0.6804, -0.8763, 0.0, 0.4817, -0.2813, 9.946e-07, -0.9596, -0.07186, -4.604e-07, -0.9974, -0.07186, -4.604e-07, -0.9974, -0.2813, 9.946e-07, -0.9596, -0.7328, 6.815e-07, 0.6804, -0.7328, 6.815e-07, 0.6804, -0.5322, 9.867e-07, 0.8466, -0.5322, 9.867e-07, 0.8466, 0.5321, -4.742e-07, -0.8467, 0.5321, -4.742e-07, -0.8467, 0.2812, -9.45e-07, -0.9596, 0.2812, -9.45e-07, -0.9596, -0.9474, 0.0, 0.3201, -0.9474, 0.0, 0.3201, -0.8764, 0.0, 0.4816, -0.8764, 0.0, 0.4816, -3.575e-07, -1.0, 5.836e-08, -3.575e-07, -1.0, 5.836e-08, -3.575e-07, -1.0, 5.836e-08, -3.575e-07, -1.0, 5.836e-08, -3.575e-07, -1.0, 5.836e-08, -3.575e-07, -1.0, 5.836e-08, -3.575e-07, -1.0, 5.836e-08, -3.575e-07, -1.0, 5.836e-08, -3.575e-07, -1.0, 5.836e-08, -3.575e-07, -1.0, 5.836e-08, -3.575e-07, -1.0, 5.836e-08, -3.575e-07, -1.0, 5.836e-08, -3.575e-07, -1.0, 5.836e-08, -3.575e-07, -1.0, 5.836e-08, -3.575e-07, -1.0, 5.836e-08, -3.575e-07, -1.0, 5.836e-08, -3.575e-07, -1.0, 5.836e-08, -3.575e-07, -1.0, 5.836e-08, -3.575e-07, -1.0, 5.836e-08, -3.575e-07, -1.0, 5.836e-08, -3.575e-07, -1.0, 5.836e-08, -3.575e-07, -1.0, 5.836e-08, -3.575e-07, -1.0, 5.836e-08, -3.575e-07, -1.0, 5.836e-08, -3.575e-07, -1.0, 5.836e-08, -3.575e-07, -1.0, 5.836e-08, -3.575e-07, -1.0, 5.836e-08, -3.575e-07, -1.0, 5.836e-08, 3.354e-07, 1.0, -1.362e-07, 3.354e-07, 1.0, -1.362e-07, 3.354e-07, 1.0, -1.362e-07, 3.354e-07, 1.0, -1.362e-07, 3.354e-07, 1.0, -1.362e-07, 3.354e-07, 1.0, -1.362e-07, 3.354e-07, 1.0, -1.362e-07, 3.354e-07, 1.0, -1.362e-07, 3.354e-07, 1.0, -1.362e-07, 3.354e-07, 1.0, -1.362e-07, 3.354e-07, 1.0, -1.362e-07, 3.354e-07, 1.0, -1.362e-07, 3.354e-07, 1.0, -1.362e-07, 3.354e-07, 1.0, -1.362e-07, 3.354e-07, 1.0, -1.362e-07, 3.354e-07, 1.0, -1.362e-07, 3.354e-07, 1.0, -1.362e-07, 3.354e-07, 1.0, -1.362e-07, 3.354e-07, 1.0, -1.362e-07, 3.354e-07, 1.0, -1.362e-07, 3.354e-07, 1.0, -1.362e-07, 3.354e-07, 1.0, -1.362e-07, 3.354e-07, 1.0, -1.362e-07, 3.354e-07, 1.0, -1.362e-07, 3.354e-07, 1.0, -1.362e-07, 3.354e-07, 1.0, -1.362e-07, 3.354e-07, 1.0, -1.362e-07, 3.354e-07, 1.0, -1.362e-07, 9.505e-08, 1.0, 2.431e-09, 9.505e-08, 1.0, 2.431e-09, 9.505e-08, 1.0, 2.431e-09, 9.505e-08, 1.0, 2.431e-09, 9.505e-08, 1.0, 2.431e-09, 9.505e-08, 1.0, 2.431e-09, 9.505e-08, 1.0, 2.431e-09, 9.505e-08, 1.0, 2.431e-09, 9.505e-08, 1.0, 2.431e-09, 9.505e-08, 1.0, 2.431e-09, 9.505e-08, 1.0, 2.431e-09, 9.505e-08, 1.0, 2.431e-09, 9.505e-08, 1.0, 2.431e-09, 9.505e-08, 1.0, 2.431e-09, 9.505e-08, 1.0, 2.431e-09, 9.505e-08, 1.0, 2.431e-09, 9.505e-08, 1.0, 2.431e-09, 9.505e-08, 1.0, 2.431e-09, 9.505e-08, 1.0, 2.431e-09, 9.505e-08, 1.0, 2.431e-09, 9.505e-08, 1.0, 2.431e-09, 9.505e-08, 1.0, 2.431e-09, 9.505e-08, 1.0, 2.431e-09, 9.505e-08, 1.0, 2.431e-09, 9.505e-08, 1.0, 2.431e-09, 9.505e-08, 1.0, 2.431e-09, 9.505e-08, 1.0, 2.431e-09, 9.505e-08, 1.0, 2.431e-09, -0.5322, 0.0, 0.8466, -0.2813, 0.0, 0.9596, -0.2813, 0.0, 0.9596, -0.5322, 0.0, 0.8466, -0.9474, 0.0, 0.3202, -0.8763, 0.0, 0.4817, -0.8763, 0.0, 0.4817, -0.9474, 0.0, 0.3202, 0.8763, 0.0, -0.4817, 0.7329, -2.152e-07, -0.6804, 0.7329, -2.152e-07, -0.6804, 0.8763, 0.0, -0.4817, -0.2813, 0.0, 0.9596, -0.07186, 0.0, 0.9974, -0.07186, 0.0, 0.9974, -0.2813, 0.0, 0.9596, 0.2812, -2.219e-07, -0.9596, 0.07186, 0.0, -0.9974, 0.07186, 0.0, -0.9974, 0.2812, -2.219e-07, -0.9596, -0.9474, 0.0, 0.3201, -0.9474, 0.0, 0.3201, -0.9474, 0.0, 0.3202, -0.9474, 0.0, 0.3202, 0.9474, 0.0, -0.3202, 0.8763, 0.0, -0.4817, 0.8763, 0.0, -0.4817, 0.9474, 0.0, -0.3202, 0.5322, -6.197e-07, -0.8466, 0.2812, -3.704e-07, -0.9596, 0.2812, -3.704e-07, -0.9596, 0.5322, -6.197e-07, -0.8466, 0.7329, -2.869e-07, -0.6804, 0.5322, -6.197e-07, -0.8466, 0.5322, -6.197e-07, -0.8466, 0.7329, -2.869e-07, -0.6804, 0.07186, 0.0, -0.9974, 0.07186, 0.0, -0.9974, 0.0, 0.0, -1.0, 0.0, 0.0, -1.0, -1.0, 0.0, 0.0, -1.0, 0.0, 0.0, -1.0, 0.0, 0.0, -1.0, 0.0, 0.0, -0.2813, 4.627e-07, 0.9596, -0.2813, 4.627e-07, 0.9596, -0.07182, 1.867e-08, 0.9974, -0.07182, 1.867e-08, 0.9974, 3.16e-08, 0.0, 1.0, -0.07182, 0.0, 0.9974, -0.07182, 0.0, 0.9974, 3.16e-08, 0.0, 1.0, 0.9474, 0.0, -0.3201, 0.9474, 0.0, -0.3201, 0.8764, 0.0, -0.4816, 0.8764, 0.0, -0.4816, -0.9474, 0.0, 0.3201, -0.9474, 0.0, 0.3201, -0.9474, 1.343e-07, 0.3202, -0.9474, 1.343e-07, 0.3202, -0.8764, 0.0, 0.4816, -0.8764, 0.0, 0.4816, -0.7328, 3.275e-07, 0.6804, -0.7328, 3.275e-07, 0.6804, 0.8764, 0.0, -0.4816, 0.8764, 0.0, -0.4816, 0.7328, 0.0, -0.6804, 0.7328, 0.0, -0.6804, 0.7328, 0.0, -0.6804, 0.7328, 0.0, -0.6804, 0.5321, -4.369e-07, -0.8467, 0.5321, -4.369e-07, -0.8467, -0.9474, 0.0, 0.3201, -0.9474, 0.0, 0.3201, -0.8764, 1.388e-07, 0.4816, -0.8764, 1.388e-07, 0.4816, 0.5321, -4.738e-07, -0.8467, 0.5321, -4.738e-07, -0.8467, 0.2812, -9.54e-07, -0.9596, 0.2812, -9.54e-07, -0.9596, 0.2812, -9.54e-07, -0.9596, 0.2812, -9.54e-07, -0.9596, 0.07186, -4.763e-07, -0.9974, 0.07186, -4.763e-07, -0.9974, -1.507e-07, 0.0, 1.0, -0.07186, 0.0, 0.9974, -0.07186, 0.0, 0.9974, -1.507e-07, 0.0, 1.0, 9.866e-08, 1.0, -6.808e-08, 9.866e-08, 1.0, -6.808e-08, 9.866e-08, 1.0, -6.808e-08, 9.866e-08, 1.0, -6.808e-08, 9.866e-08, 1.0, -6.808e-08, 9.866e-08, 1.0, -6.808e-08, 9.866e-08, 1.0, -6.808e-08, 9.866e-08, 1.0, -6.808e-08, 9.866e-08, 1.0, -6.808e-08, 9.866e-08, 1.0, -6.808e-08, 9.866e-08, 1.0, -6.808e-08, 9.866e-08, 1.0, -6.808e-08, 9.866e-08, 1.0, -6.808e-08, 9.866e-08, 1.0, -6.808e-08, 9.866e-08, 1.0, -6.808e-08, 9.866e-08, 1.0, -6.808e-08, 9.866e-08, 1.0, -6.808e-08, 9.866e-08, 1.0, -6.808e-08, 9.866e-08, 1.0, -6.808e-08, 9.866e-08, 1.0, -6.808e-08, 9.866e-08, 1.0, -6.808e-08, 9.866e-08, 1.0, -6.808e-08, 9.866e-08, 1.0, -6.808e-08, 9.866e-08, 1.0, -6.808e-08, 9.866e-08, 1.0, -6.808e-08, 9.866e-08, 1.0, -6.808e-08, 9.866e-08, 1.0, -6.808e-08, 9.866e-08, 1.0, -6.808e-08, -0.2813, 3.698e-08, 0.9596, -0.07186, 0.0, 0.9974, -0.07186, 0.0, 0.9974, -0.2813, 3.698e-08, 0.9596, 0.8764, -1.369e-07, -0.4816, 0.8764, -1.369e-07, -0.4816, 0.7328, -6.945e-08, -0.6804, 0.7328, -6.945e-08, -0.6804, 1.0, 6.428e-06, -1.768e-05, 1.0, 6.428e-06, -1.768e-05, 1.0, 6.428e-06, -1.768e-05, 1.0, 6.428e-06, -1.768e-05, -0.5322, 7.713e-07, 0.8466, -0.5322, 7.713e-07, 0.8466, -0.2813, 4.439e-07, 0.9596, -0.2813, 4.439e-07, 0.9596, -0.7328, 0.0, 0.6804, -0.5322, 3.695e-08, 0.8466, -0.5322, 3.695e-08, 0.8466, -0.7328, 0.0, 0.6804, -0.5322, 3.695e-08, 0.8466, -0.2813, 3.698e-08, 0.9596, -0.2813, 3.698e-08, 0.9596, -0.5322, 3.695e-08, 0.8466, -0.9474, 0.0, 0.3202, -0.8763, 0.0, 0.4817, -0.8763, 0.0, 0.4817, -0.9474, 0.0, 0.3202, -0.8763, 0.0, 0.4817, -0.7328, 0.0, 0.6804, -0.7328, 0.0, 0.6804, -0.8763, 0.0, 0.4817, 0.5322, -7.39e-08, 0.8466, 0.2813, -7.397e-08, 0.9596, 0.2813, -7.397e-08, 0.9596, 0.5322, -7.39e-08, 0.8466, 0.8763, 0.0, -0.4817, 0.7329, -2.869e-07, -0.6804, 0.7329, -2.869e-07, -0.6804, 0.8763, 0.0, -0.4817, 0.9474, 0.0, -0.3201, 0.9474, 0.0, -0.3202, 0.9474, 0.0, -0.3202, 0.9474, 0.0, -0.3201, 0.9474, -6.855e-08, -0.3202, 0.8763, 0.0, -0.4817, 0.8763, 0.0, -0.4817, 0.9474, -6.855e-08, -0.3202, 0.07186, -4.763e-07, -0.9974, 0.07186, -4.763e-07, -0.9974, 0.0, 0.0, -1.0, 0.0, 0.0, -1.0, -0.8763, -6.939e-08, -0.4817, -0.7328, 2.082e-06, -0.6804, -0.7328, 2.082e-06, -0.6804, -0.8763, -6.939e-08, -0.4817, 0.2812, -3.704e-07, -0.9596, 0.07186, -3.735e-08, -0.9974, 0.07186, -3.735e-08, -0.9974, 0.2812, -3.704e-07, -0.9596, 0.07186, -3.735e-08, -0.9974, 0.07186, -3.735e-08, -0.9974, 0.0, 0.0, -1.0, 0.0, 0.0, -1.0, -1.0, 4.433e-07, 0.0, -1.0, 4.433e-07, 0.0, -1.0, 4.433e-07, 0.0, -1.0, 4.433e-07, 0.0, 0.0, 0.0, 1.0, -0.07182, 1.867e-08, 0.9974, -0.07182, 1.867e-08, 0.9974, 0.0, 0.0, 1.0, 0.9474, -1.357e-07, -0.3201, 0.9474, -1.357e-07, -0.3201, 0.8764, -1.369e-07, -0.4816, 0.8764, -1.369e-07, -0.4816, 0.7328, -7.171e-08, 0.6804, 0.7328, -7.171e-08, 0.6804, 0.5322, -1.087e-07, 0.8466, 0.5322, -1.087e-07, 0.8466, 0.7328, -6.945e-08, -0.6804, 0.7328, -6.945e-08, -0.6804, 0.5321, -4.738e-07, -0.8467, 0.5321, -4.738e-07, -0.8467, -0.8763, -3.432e-07, -0.4817, -0.7328, 1.871e-06, -0.6804, -0.7328, 1.871e-06, -0.6804, -0.8763, -3.432e-07, -0.4817, 0.5322, -1.087e-07, 0.8466, 0.5322, -1.087e-07, 0.8466, 0.2813, 4.135e-07, 0.9596, 0.2813, 4.135e-07, 0.9596, 0.2813, 4.135e-07, 0.9596, 0.2813, 4.135e-07, 0.9596, 0.07183, 9.227e-07, 0.9974, 0.07183, 9.227e-07, 0.9974, -0.2812, -8.105e-07, -0.9596, -0.2812, -8.105e-07, -0.9596, -0.07186, -4.296e-07, -0.9974, -0.07186, -4.296e-07, -0.9974, 0.9474, 4.414e-07, 0.3201, 0.9474, 4.414e-07, 0.3201, 0.9474, 1.371e-07, 0.3202, 0.9474, 1.371e-07, 0.3202, -0.9474, 6.855e-08, -0.3202, -0.8763, -6.939e-08, -0.4817, -0.8763, -6.939e-08, -0.4817, -0.9474, 6.855e-08, -0.3202, -1.0, -6.428e-06, 1.768e-05, -1.0, -6.428e-06, 1.768e-05, -1.0, -6.428e-06, 1.768e-05, -1.0, -6.428e-06, 1.768e-05, -0.07186, -4.296e-07, -0.9974, -0.07186, -4.296e-07, -0.9974, 0.0, 0.0, -1.0, 0.0, 0.0, -1.0, 0.7328, -1.389e-07, 0.6804, 0.5322, -7.39e-08, 0.8466, 0.5322, -7.39e-08, 0.8466, 0.7328, -1.389e-07, 0.6804, 0.2812, -8.983e-07, -0.9596, 0.2812, -8.983e-07, -0.9596, 0.07186, -4.576e-07, -0.9974, 0.07186, -4.576e-07, -0.9974, 1.325e-07, 1.0, -1.556e-07, 1.325e-07, 1.0, -1.556e-07, 1.325e-07, 1.0, -1.556e-07, 1.325e-07, 1.0, -1.556e-07, 1.325e-07, 1.0, -1.556e-07, 1.325e-07, 1.0, -1.556e-07, 1.325e-07, 1.0, -1.556e-07, 1.325e-07, 1.0, -1.556e-07, 1.325e-07, 1.0, -1.556e-07, 1.325e-07, 1.0, -1.556e-07, 1.325e-07, 1.0, -1.556e-07, 1.325e-07, 1.0, -1.556e-07, 1.325e-07, 1.0, -1.556e-07, 1.325e-07, 1.0, -1.556e-07, 1.325e-07, 1.0, -1.556e-07, 1.325e-07, 1.0, -1.556e-07, 1.325e-07, 1.0, -1.556e-07, 1.325e-07, 1.0, -1.556e-07, 1.325e-07, 1.0, -1.556e-07, 1.325e-07, 1.0, -1.556e-07, 1.325e-07, 1.0, -1.556e-07, 1.325e-07, 1.0, -1.556e-07, 1.325e-07, 1.0, -1.556e-07, 1.325e-07, 1.0, -1.556e-07, 1.325e-07, 1.0, -1.556e-07, 1.325e-07, 1.0, -1.556e-07, 1.325e-07, 1.0, -1.556e-07, 1.325e-07, 1.0, -1.556e-07, 0.9474, 2.768e-09, 0.3202, 0.8763, -2.738e-07, 0.4817, 0.8763, -2.738e-07, 0.4817, 0.9474, 2.768e-09, 0.3202, 0.5322, 0.0, 0.8466, 0.5322, 0.0, 0.8466, 0.2813, 4.882e-07, 0.9596, 0.2813, 4.882e-07, 0.9596, 0.8763, -2.738e-07, 0.4817, 0.7328, -1.389e-07, 0.6804, 0.7328, -1.389e-07, 0.6804, 0.8763, -2.738e-07, 0.4817, 0.2813, -7.397e-08, 0.9596, 0.07186, 0.0, 0.9974, 0.07186, 0.0, 0.9974, 0.2813, -7.397e-08, 0.9596, -0.9474, 1.357e-07, -0.3201, -0.9474, 1.357e-07, -0.3201, -0.8764, -6.394e-08, -0.4816, -0.8764, -6.394e-08, -0.4816, -0.9474, -1.38e-09, -0.3201, -0.9474, -2.029e-07, -0.3202, -0.9474, -2.029e-07, -0.3202, -0.9474, -1.38e-09, -0.3201, -0.2813, 9.388e-07, -0.9596, -0.07186, -4.791e-07, -0.9974, -0.07186, -4.791e-07, -0.9974, -0.2813, 9.388e-07, -0.9596, -0.5322, 3.264e-06, -0.8466, -0.2813, 9.388e-07, -0.9596, -0.2813, 9.388e-07, -0.9596, -0.5322, 3.264e-06, -0.8466, -1.0, 6.761e-06, -1.768e-05, -1.0, 6.761e-06, -1.768e-05, -1.0, 6.761e-06, -1.768e-05, -1.0, 6.761e-06, -1.768e-05, -0.9474, -2.029e-07, -0.3202, -0.8763, -3.432e-07, -0.4817, -0.8763, -3.432e-07, -0.4817, -0.9474, -2.029e-07, -0.3202, -0.07186, -4.791e-07, -0.9974, -0.07186, -4.791e-07, -0.9974, -7.595e-07, -4.714e-07, -1.0, -7.595e-07, -4.714e-07, -1.0, 1.0, -1.33e-05, 0.0, 1.0, -1.33e-05, 0.0, 1.0, -1.33e-05, 0.0, 1.0, -1.33e-05, 0.0, 0.8764, -6.754e-08, -0.4816, 0.8764, -6.754e-08, -0.4816, 0.7328, 0.0, -0.6804, 0.7328, 0.0, -0.6804, 0.07186, -4.576e-07, -0.9974, 0.07186, -4.576e-07, -0.9974, -2.834e-07, 0.0, -1.0, -2.834e-07, 0.0, -1.0, -5.598e-08, 0.0, 1.0, -0.07186, 0.0, 0.9974, -0.07186, 0.0, 0.9974, -5.598e-08, 0.0, 1.0, 0.7328, 2.084e-07, 0.6804, 0.7328, 2.084e-07, 0.6804, 0.5322, 0.0, 0.8466, 0.5322, 0.0, 0.8466, -0.7328, -4.902e-07, -0.6804, -0.7328, -4.902e-07, -0.6804, -0.5321, -7.363e-07, -0.8467, -0.5321, -7.363e-07, -0.8467, -0.7328, -4.856e-07, -0.6804, -0.7328, -4.856e-07, -0.6804, -0.5321, -6.297e-07, -0.8467, -0.5321, -6.297e-07, -0.8467, -0.5321, -6.297e-07, -0.8467, -0.5321, -6.297e-07, -0.8467, -0.2812, -8.663e-07, -0.9596, -0.2812, -8.663e-07, -0.9596, 0.2813, 4.882e-07, 0.9596, 0.2813, 4.882e-07, 0.9596, 0.07183, 9.601e-07, 0.9974, 0.07183, 9.601e-07, 0.9974, 0.9474, 4.414e-07, 0.3201, 0.9474, 4.414e-07, 0.3201, 0.8764, 5.142e-07, 0.4816, 0.8764, 5.142e-07, 0.4816, 0.9474, 4.414e-07, 0.3201, 0.9474, 4.414e-07, 0.3201, 0.8764, 3.06e-07, 0.4816, 0.8764, 3.06e-07, 0.4816, -0.8764, -2.027e-07, -0.4816, -0.8764, -2.027e-07, -0.4816, -0.7328, -4.856e-07, -0.6804, -0.7328, -4.856e-07, -0.6804, 0.7328, 0.0, 0.6804, 0.5322, 0.0, 0.8466, 0.5322, 0.0, 0.8466, 0.7328, 0.0, 0.6804, 0.5322, 0.0, 0.8466, 0.2813, -1.882e-08, 0.9596, 0.2813, -1.882e-08, 0.9596, 0.5322, 0.0, 0.8466, -0.2812, -8.663e-07, -0.9596, -0.2812, -8.663e-07, -0.9596, -0.07186, -4.482e-07, -0.9974, -0.07186, -4.482e-07, -0.9974, -3.633e-07, -1.0, -5.836e-08, -3.633e-07, -1.0, -5.836e-08, -3.633e-07, -1.0, -5.836e-08, -3.633e-07, -1.0, -5.836e-08, -3.633e-07, -1.0, -5.836e-08, -3.633e-07, -1.0, -5.836e-08, -3.633e-07, -1.0, -5.836e-08, -3.633e-07, -1.0, -5.836e-08, -3.633e-07, -1.0, -5.836e-08, -3.633e-07, -1.0, -5.836e-08, -3.633e-07, -1.0, -5.836e-08, -3.633e-07, -1.0, -5.836e-08, -3.633e-07, -1.0, -5.836e-08, -3.633e-07, -1.0, -5.836e-08, -3.633e-07, -1.0, -5.836e-08, -3.633e-07, -1.0, -5.836e-08, -3.633e-07, -1.0, -5.836e-08, -3.633e-07, -1.0, -5.836e-08, -3.633e-07, -1.0, -5.836e-08, -3.633e-07, -1.0, -5.836e-08, -3.633e-07, -1.0, -5.836e-08, -3.633e-07, -1.0, -5.836e-08, -3.633e-07, -1.0, -5.836e-08, -3.633e-07, -1.0, -5.836e-08, -3.633e-07, -1.0, -5.836e-08, -3.633e-07, -1.0, -5.836e-08, -3.633e-07, -1.0, -5.836e-08, -3.633e-07, -1.0, -5.836e-08, -4.975e-07, -1.0, -1.578e-07, -4.975e-07, -1.0, -1.578e-07, -4.975e-07, -1.0, -1.578e-07, -4.975e-07, -1.0, -1.578e-07, -4.975e-07, -1.0, -1.578e-07, -4.975e-07, -1.0, -1.578e-07, -4.975e-07, -1.0, -1.578e-07, -4.975e-07, -1.0, -1.578e-07, -4.975e-07, -1.0, -1.578e-07, -4.975e-07, -1.0, -1.578e-07, -4.975e-07, -1.0, -1.578e-07, -4.975e-07, -1.0, -1.578e-07, -4.975e-07, -1.0, -1.578e-07, -4.975e-07, -1.0, -1.578e-07, -4.975e-07, -1.0, -1.578e-07, -4.975e-07, -1.0, -1.578e-07, -4.975e-07, -1.0, -1.578e-07, -4.975e-07, -1.0, -1.578e-07, -4.975e-07, -1.0, -1.578e-07, -4.975e-07, -1.0, -1.578e-07, -4.975e-07, -1.0, -1.578e-07, -4.975e-07, -1.0, -1.578e-07, -4.975e-07, -1.0, -1.578e-07, -4.975e-07, -1.0, -1.578e-07, -4.975e-07, -1.0, -1.578e-07, -4.975e-07, -1.0, -1.578e-07, -4.975e-07, -1.0, -1.578e-07, -4.975e-07, -1.0, -1.578e-07, 0.9474, 1.371e-07, 0.3202, 0.8763, 0.0, 0.4817, 0.8763, 0.0, 0.4817, 0.9474, 1.371e-07, 0.3202, 1.0, 6.539e-06, -1.768e-05, 1.0, 6.539e-06, -1.768e-05, 1.0, 6.539e-06, -1.768e-05, 1.0, 6.539e-06, -1.768e-05, 0.8763, 0.0, 0.4817, 0.7328, 0.0, 0.6804, 0.7328, 0.0, 0.6804, 0.8763, 0.0, 0.4817, 0.2813, -1.882e-08, 0.9596, 0.07186, -1.868e-08, 0.9974, 0.07186, -1.868e-08, 0.9974, 0.2813, -1.882e-08, 0.9596, -3.879e-08, 0.0, 1.0, 0.07186, -1.868e-08, 0.9974, 0.07186, -1.868e-08, 0.9974, -3.879e-08, 0.0, 1.0, -1.719e-08, 0.0, 1.0, -0.07186, 9.338e-09, 0.9974, -0.07186, 9.338e-09, 0.9974, -1.719e-08, 0.0, 1.0, -0.07186, -4.604e-07, -0.9974, -0.07186, -4.604e-07, -0.9974, -7.595e-07, -4.714e-07, -1.0, -7.595e-07, -4.714e-07, -1.0, -0.7328, 1.871e-06, -0.6804, -0.5322, 3.264e-06, -0.8466, -0.5322, 3.264e-06, -0.8466, -0.7328, 1.871e-06, -0.6804, -0.7328, 2.082e-06, -0.6804, -0.5322, 3.373e-06, -0.8466, -0.5322, 3.373e-06, -0.8466, -0.7328, 2.082e-06, -0.6804, 0.7329, -2.152e-07, -0.6804, 0.5322, -4.371e-07, -0.8466, 0.5322, -4.371e-07, -0.8466, 0.7329, -2.152e-07, -0.6804, -0.8764, 1.388e-07, 0.4816, -0.8764, 1.388e-07, 0.4816, -0.7328, 6.815e-07, 0.6804, -0.7328, 6.815e-07, 0.6804, 2.015e-06, 9.485e-07, 1.0, 0.07183, 9.601e-07, 0.9974, 0.07183, 9.601e-07, 0.9974, 2.015e-06, 9.485e-07, 1.0, -0.9474, 1.357e-07, -0.3201, -0.9474, 6.855e-08, -0.3202, -0.9474, 6.855e-08, -0.3202, -0.9474, 1.357e-07, -0.3201, 1.986e-06, 9.485e-07, 1.0, 0.07183, 9.227e-07, 0.9974, 0.07183, 9.227e-07, 0.9974, 1.986e-06, 9.485e-07, 1.0, -0.9474, -1.38e-09, -0.3201, -0.9474, -1.38e-09, -0.3201, -0.8764, -2.027e-07, -0.4816, -0.8764, -2.027e-07, -0.4816, 0.5322, -4.371e-07, -0.8466, 0.2812, -2.219e-07, -0.9596, 0.2812, -2.219e-07, -0.9596, 0.5322, -4.371e-07, -0.8466, 0.9474, -1.357e-07, -0.3201, 0.9474, -6.855e-08, -0.3202, 0.9474, -6.855e-08, -0.3202, 0.9474, -1.357e-07, -0.3201, -0.8764, -6.394e-08, -0.4816, -0.8764, -6.394e-08, -0.4816, -0.7328, -4.902e-07, -0.6804, -0.7328, -4.902e-07, -0.6804, -0.7328, 3.271e-07, 0.6804, -0.7328, 3.271e-07, 0.6804, -0.5322, 7.71e-07, 0.8466, -0.5322, 7.71e-07, 0.8466, -0.5322, 7.71e-07, 0.8466, -0.5322, 7.71e-07, 0.8466, -0.2813, 4.439e-07, 0.9596, -0.2813, 4.439e-07, 0.9596, 0.2812, -9.45e-07, -0.9596, 0.2812, -9.45e-07, -0.9596, 0.07186, -4.669e-07, -0.9974, 0.07186, -4.669e-07, -0.9974, -6.845e-08, 0.0, -1.0, -6.845e-08, 0.0, -1.0, -6.845e-08, 0.0, -1.0, -6.845e-08, 0.0, -1.0, 0.0, 0.0, -1.0, 0.0, 0.0, -1.0, 0.0, 0.0, -1.0, 0.0, 0.0, -1.0, 0.0, 0.0, -1.0, 0.0, 0.0, -1.0, 0.0, 0.0, -1.0, 0.0, 0.0, -1.0, 4.579e-07, -1.092e-13, 1.0, 4.579e-07, -1.092e-13, 1.0, 4.579e-07, -1.092e-13, 1.0, 4.579e-07, -1.092e-13, 1.0, -1.0, -6.539e-06, 1.768e-05, -1.0, -6.539e-06, 1.768e-05, -1.0, -6.539e-06, 1.768e-05, -1.0, -6.539e-06, 1.768e-05, 0.0, -1.0, 0.0, 0.0, -1.0, 0.0, 0.0, -1.0, 0.0, 0.0, -1.0, 0.0, 0.0, -1.0, -2.868e-07, 0.0, -1.0, -2.868e-07, 0.0, -1.0, -2.868e-07, 0.0, -1.0, -2.868e-07, 0.0, -2.511e-12, 1.0, 0.0, -2.511e-12, 1.0, 0.0, -2.511e-12, 1.0, 0.0, -2.511e-12, 1.0, 7.273e-07, 1.0, 0.0, 7.273e-07, 1.0, 0.0, 7.273e-07, 1.0, 0.0, 7.273e-07, 1.0, 0.0, -1.0, 1.108e-07, 0.0, -1.0, 1.108e-07, 0.0, -1.0, 1.108e-07, 0.0, -1.0, 1.108e-07, 0.0, 0.0, -1.0, 7.17e-08, 0.0, -1.0, 7.17e-08, 0.0, -1.0, 7.17e-08, 0.0, -1.0, 7.17e-08, -1.0, -6.428e-06, 1.768e-05, -1.0, -6.428e-06, 1.768e-05, -1.0, -6.428e-06, 1.768e-05, -1.0, -6.428e-06, 1.768e-05, 1.818e-07, 1.0, 0.0, 1.818e-07, 1.0, 0.0, 1.818e-07, 1.0, 0.0, 1.818e-07, 1.0, 0.0, 0.0, 1.0, 0.0, 0.0, 1.0, 0.0, 0.0, 1.0, 0.0, 0.0, 1.0, 0.0, 1.091e-06, 1.0, -5.575e-07, 1.091e-06, 1.0, -5.575e-07, 1.091e-06, 1.0, -5.575e-07, 1.091e-06, 1.0, -5.575e-07, -7.273e-07, -1.0, 7.17e-08, -7.273e-07, -1.0, 7.17e-08, -7.273e-07, -1.0, 7.17e-08, -7.273e-07, -1.0, 7.17e-08, -2.454e-07, 7.026e-08, 1.0, -2.454e-07, 7.026e-08, 1.0, -2.454e-07, 7.026e-08, 1.0, -2.454e-07, 7.026e-08, 1.0, -7.273e-07, -1.0, 5.736e-07, -7.273e-07, -1.0, 5.736e-07, -7.273e-07, -1.0, 5.736e-07, -7.273e-07, -1.0, 5.736e-07, 4.579e-07, 0.0, 1.0, 4.579e-07, 0.0, 1.0, 4.579e-07, 0.0, 1.0, 4.579e-07, 0.0, 1.0, 0.0, 1.0, 0.0, 0.0, 1.0, 0.0, 0.0, 1.0, 0.0, 0.0, 1.0, 0.0, 1.0, -6.761e-06, 1.768e-05, 1.0, -6.761e-06, 1.768e-05, 1.0, -6.761e-06, 1.768e-05, 1.0, -6.761e-06, 1.768e-05, -1.369e-07, 0.0, -1.0, -1.369e-07, 0.0, -1.0, -1.369e-07, 0.0, -1.0, -1.369e-07, 0.0, -1.0, 1.0, 6.428e-06, -1.768e-05, 1.0, 6.428e-06, -1.768e-05, 1.0, 6.428e-06, -1.768e-05, 1.0, 6.428e-06, -1.768e-05, 4.579e-07, 7.026e-08, 1.0, 4.579e-07, 7.026e-08, 1.0, 4.579e-07, 7.026e-08, 1.0, 4.579e-07, 7.026e-08, 1.0, 0.0, 0.0, -1.0, 0.0, 0.0, -1.0, 0.0, 0.0, -1.0, 0.0, 0.0, -1.0, 3.403e-06, -1.744e-06, 1.0, 3.403e-06, -1.744e-06, 1.0, 1.405e-06, -7.674e-07, 1.0, -4.138e-08, -6.076e-08, 1.0, 3.403e-06, -1.744e-06, 1.0, -4.033e-07, 1.161e-07, 1.0, 2.275e-06, -1.193e-06, 1.0, 3.403e-06, -1.744e-06, 1.0, 3.403e-06, -1.744e-06, 1.0, 3.403e-06, -1.744e-06, 1.0, 3.403e-06, -1.744e-06, 1.0, 3.403e-06, -1.744e-06, 1.0, 3.403e-06, -1.744e-06, 1.0, 3.403e-06, -1.744e-06, 1.0, 3.403e-06, -1.744e-06, 1.0, 3.403e-06, -1.744e-06, 1.0, 3.403e-06, -1.744e-06, 1.0, 3.403e-06, -1.744e-06, 1.0, 3.403e-06, -1.744e-06, 1.0, 3.403e-06, -1.744e-06, 1.0, 3.403e-06, -1.744e-06, 1.0, 3.403e-06, -1.744e-06, 1.0, 3.403e-06, -1.744e-06, 1.0, -4.138e-08, -6.076e-08, 1.0, 1.405e-06, -7.674e-07, 1.0, -5.661e-07, 1.957e-07, 1.0, -5.661e-07, 1.957e-07, 1.0, -5.661e-07, 1.957e-07, 1.0, -5.661e-07, 1.957e-07, 1.0, -5.661e-07, 1.957e-07, 1.0, -5.661e-07, 1.957e-07, 1.0, -5.661e-07, 1.957e-07, 1.0, -5.661e-07, 1.957e-07, 1.0, -5.661e-07, 1.957e-07, 1.0, -5.661e-07, 1.957e-07, 1.0, -5.661e-07, 1.957e-07, 1.0, -5.661e-07, 1.957e-07, 1.0, 2.275e-06, -1.193e-06, 1.0, -4.033e-07, 1.161e-07, 1.0, -5.661e-07, 1.957e-07, 1.0])] * 3)])

# ---- objects
ob_sot_23_5l = bpy.data.objects.new('SOT-23-5L', me_shape_9_indexedfaceset_003)

# ---- transforms, parenting, visibility, modifiers, constraints
ob_sot_23_5l.location = (0.0, 0.0, 0.0)
_m = ob_sot_23_5l.modifiers.new('Bevel', 'BEVEL')
_m.width = 0.005
_m.width_pct = 0.005
_m.segments = 5

# ---- collection membership
col_sot_23_5l.objects.link(ob_sot_23_5l)

# ---- scene / render settings (as saved in the file)
scene.frame_start = 1; scene.frame_end = 250; scene.frame_set(1)
scene.render.engine = 'CYCLES'
scene.cycles.sampling_pattern = 'TABULATED_SOBOL'
scene.eevee.ray_tracing_options.trace_max_roughness = 0.0
bpy.context.view_layer.update()

# ---- added for rendering (the .blend has no active camera and no usable light): camera, sun
cam_auto = bpy.data.cameras.new('AutoCamera')
cam_auto.lens = 50.0
cam_auto.sensor_width = 36.0
cam_auto.clip_end = 1000.0
ob_auto_camera = bpy.data.objects.new('AutoCamera', cam_auto)
scene.collection.objects.link(ob_auto_camera)
ob_auto_camera.location = (3.93619, -4.72585, 3.87356)
ob_auto_camera.rotation_euler = (1.09748, -7.21219e-08, 0.694738)
scene.camera = ob_auto_camera
light_auto_sun = bpy.data.lights.new('AutoSun', 'SUN')
light_auto_sun.energy = 3.0
light_auto_sun.angle = 0.0523599
ob_auto_sun = bpy.data.objects.new('AutoSun', light_auto_sun)
scene.collection.objects.link(ob_auto_sun)
ob_auto_sun.rotation_euler = (0.872665, 0.174533, 0.523599)
bpy.context.view_layer.update()
